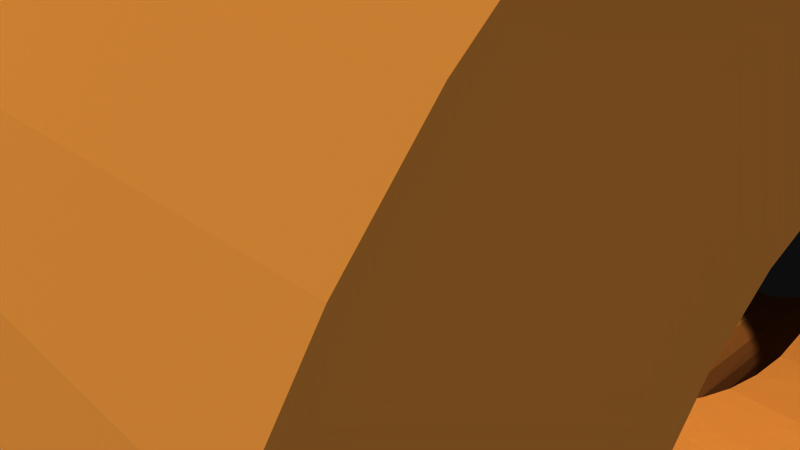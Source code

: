 # Source: 12111.blend  (saved by Blender 2.72.0; exported with 4.5.12 LTS)
import bpy
from mathutils import Matrix  # noqa: F401  (used for matrix-valued properties, if any)

bpy.ops.wm.read_factory_settings(use_empty=True)
scene = bpy.context.scene
scene.name = 'Scene'

# ---- collections
col_collection_1 = bpy.data.collections.new('Collection 1'); scene.collection.children.link(col_collection_1)

# ---- materials (node trees are filled in below, after node groups)
mat_material = bpy.data.materials.new('Material')
mat_material.alpha_threshold = 0.0
mat_material.use_transparent_shadow = False
mat_material.diffuse_color = (0.8745, 0.5529, 0.2196, 1.0)
mat_material.specular_color = (1.0, 0.7176, 0.1882)
mat_material.roughness = 0.5

# ---- material node trees

# ---- world
world_world = bpy.data.worlds.new('World'); scene.world = world_world
world_world.color = (0.05088, 0.05088, 0.05088)
world_world.use_sun_shadow = False
world_world.sun_shadow_jitter_overblur = 0.0
world_world.cycles.sampling_method = 'MANUAL'
world_world.cycles.sample_map_resolution = 256

# ---- cameras
cam_camera = bpy.data.cameras.new('Camera')
cam_camera.clip_end = 100.0
cam_camera.lens = 35.0
cam_camera.sensor_width = 32.0
cam_camera.sensor_height = 18.0
cam_camera.ortho_scale = 7.314
cam_camera.dof.focus_distance = 0.0
cam_camera.dof.aperture_fstop = 128.0

# ---- meshes
me_model = bpy.data.meshes.new('Model')
me_model.from_pydata([(2.375, 6.016, 2.019), (2.375, 2.219, 2.019), (2.153, 2.23, 2.007), (1.946, 6.032, 1.973), (1.936, 2.262, 1.971), (1.538, 6.074, 1.838), (1.583, 2.356, 1.857), (1.169, 6.136, 1.62), (1.264, 2.481, 1.686), (0.8561, 6.205, 1.331), (0.9845, 2.618, 1.464), (0.6104, 6.27, 0.982), (0.7473, 2.752, 1.195), (0.4425, 6.319, 0.5862), (0.5584, 2.867, 0.8819), (0.3623, 6.344, 0.1632), (0.427, 2.952, 0.5321), (0.3618, 2.996, 0.1581), (0.3735, 6.341, -0.2681), (0.3682, 2.992, -0.2248), (0.4762, 6.309, -0.6873), (0.4456, 2.94, -0.5959), (0.664, 6.255, -1.072), (0.587, 2.849, -0.9386), (0.9275, 6.188, -1.408), (0.7829, 2.731, -1.242), (1.256, 6.119, -1.681), (1.028, 2.596, -1.504), (1.635, 6.062, -1.879), (1.314, 2.459, -1.718), (1.998, 6.028, -1.984), (1.638, 2.338, -1.88), (1.997, 2.251, -1.984), (2.375, 6.016, -2.019), (2.375, 2.219, -2.019), (5.55, 3.674e-16, -3.0), (-5.55, 3.674e-16, -3.0), (-5.55, -0.7765, -2.898), (5.55, -0.7765, -2.898), (5.55, -1.5, -2.598), (-5.55, -1.5, -2.598), (5.55, -2.121, -2.121), (-5.55, -2.121, -2.121), (5.55, -2.598, -1.5), (-5.55, -2.598, -1.5), (5.55, -2.898, -0.7765), (-5.55, -2.898, -0.7765), (5.55, -3.0, -5.511e-16), (-5.55, -3.0, -5.511e-16), (5.55, -2.898, 0.7765), (-5.55, -2.898, 0.7765), (5.55, -2.598, 1.5), (-5.55, -2.598, 1.5), (5.55, -2.121, 2.121), (-5.55, -2.121, 2.121), (5.55, -1.5, 2.598), (-5.55, -1.5, 2.598), (5.55, -0.7765, 2.898), (5.55, 0.0, 3.0), (-5.55, -0.7765, 2.898), (-5.55, 0.0, 3.0), (-0.8001, 4.487, -4.487), (-0.8001, 5.035, -3.863), (5.55, 5.035, -3.863), (5.55, 4.487, -4.487), (-0.8001, 6.13, 1.643), (-0.8001, 3.863, -5.035), (4.311, 6.32, -0.5733), (5.55, 6.346, -1.798e-15), (5.55, 6.292, -0.8283), (4.389, 6.344, -0.1468), (-0.8001, 0.0, 6.346), (5.55, 0.0, 6.346), (5.55, 0.8283, 6.292), (5.55, 3.863, -5.035), (-0.8001, 3.173, -5.496), (-0.8001, 0.8283, 6.292), (5.55, 1.643, 6.13), (5.55, 3.173, -5.496), (-0.8001, 6.292, 0.8283), (4.145, 6.271, -0.9709), (-0.8001, 2.429, -5.863), (-0.8001, 1.643, 6.13), (5.55, 2.429, 5.863), (5.55, 2.429, -5.863), (5.55, 6.13, -1.643), (-0.8001, 1.643, -6.13), (5.55, 1.643, -6.13), (-0.8001, 2.429, 5.863), (5.55, 3.173, 5.496), (-0.8001, 0.8283, -6.292), (5.55, 0.8283, -6.292), (3.9, 6.207, -1.324), (-0.8001, 7.772e-16, -6.346), (-0.8001, 3.173, 5.496), (5.55, 7.772e-16, -6.346), (5.55, 3.863, 5.035), (-0.8001, 6.346, -1.166e-15), (-0.8001, 3.863, 5.035), (5.55, 4.487, 4.487), (3.586, 6.137, -1.616), (-0.8001, 4.487, 4.487), (5.55, 5.035, 3.863), (3.217, 6.075, -1.835), (5.55, 5.863, -2.429), (-0.8001, 5.035, 3.863), (5.55, 5.496, 3.173), (-0.8001, 5.496, 3.173), (2.806, 6.032, -1.973), (2.738, 6.027, 1.986), (5.55, 5.863, 2.429), (3.086, 6.058, 1.89), (-0.8001, 6.292, -0.8283), (3.471, 6.115, 1.696), (5.55, 6.13, 1.643), (3.804, 6.184, 1.427), (4.073, 6.251, 1.093), (5.55, 6.292, 0.8283), (5.55, 5.496, -3.173), (-0.8001, 6.13, -1.643), (4.267, 6.307, 0.7064), (-0.8001, 5.863, 2.429), (-0.8001, 5.863, -2.429), (-0.8001, 5.496, -3.173), (4.374, 6.34, 0.2875), (-0.8001, -0.2559, 8.529), (-0.8061, -0.3585, 8.574), (-0.8001, -0.3838, 8.524), (-0.8239, -0.334, 8.621), (-0.8001, -0.128, 8.532), (-0.8531, -0.3116, 8.662), (-0.8069, 0.0, 8.584), (-0.8267, 0.0, 8.632), (-0.8892, -0.2946, 8.693), (-0.9985, -0.1838, 8.729), (-0.9625, -0.2777, 8.723), (-0.9282, -0.2833, 8.713), (-0.9985, -0.2757, 8.727), (-0.8993, 0.0, 8.705), (-0.9985, -0.09193, 8.731), (-0.9472, 0.0, 8.724), (-5.351, -0.1838, 8.729), (-5.392, -0.2782, 8.722), (-5.351, -0.2757, 8.727), (-5.43, -0.2852, 8.71), (-5.403, 0.0, 8.724), (-5.351, -0.09193, 8.731), (-5.451, 0.0, 8.705), (-5.464, -0.2959, 8.691), (-5.494, -0.3097, 8.666), (-5.55, -0.2559, 8.529), (-5.534, -0.3429, 8.604), (-5.517, -0.3256, 8.636), (-5.545, -0.361, 8.569), (-5.549, -0.3724, 8.547), (-5.55, -0.3838, 8.524), (-5.523, 0.0, 8.632), (-5.55, -0.128, 8.532), (-5.543, 0.0, 8.584), (-0.8001, 3.454, -6.106), (-0.8001, 3.38, -6.097), (-5.55, 3.38, -6.097), (-0.8001, 3.524, -6.133), (-5.55, 3.454, -6.106), (-0.8001, 3.586, -6.176), (-5.55, 3.524, -6.133), (-5.55, 3.586, -6.176), (-5.55, -6.5, 2.887), (-0.8001, -6.5, 2.887), (-0.8001, -6.415, 2.899), (-5.55, -6.415, 2.899), (-5.55, -6.337, 2.934), (-0.8001, -6.337, 2.934), (-5.55, -6.271, 2.989), (-0.8001, -6.271, 2.989), (-5.55, -6.223, 3.06), (-0.8001, -6.223, 3.06), (-5.55, -5.113, 4.75), (-5.55, -5.194, 4.739), (-0.8001, -5.194, 4.739), (-5.55, -5.037, 4.782), (-0.8001, -5.113, 4.75), (-5.55, -4.972, 4.833), (-0.8001, -5.037, 4.782), (-0.8001, -4.972, 4.833), (-5.55, -3.33, 6.101), (-5.55, -3.38, 6.097), (-0.8001, -3.38, 6.097), (-5.55, -3.281, 6.113), (-0.8001, -3.33, 6.101), (-0.8001, -3.281, 6.113), (-5.55, -1.235, 6.828), (-0.8001, -1.235, 6.828), (-5.55, -1.199, 6.83), (-0.8001, -1.199, 6.83), (-5.55, 1.235, 6.828), (-0.8001, 1.235, 6.828), (-0.8001, 1.314, 6.839), (-5.55, 1.314, 6.839), (-5.55, 1.389, 6.869), (-0.8001, 1.389, 6.869), (-5.55, 1.453, 6.918), (-0.8001, 1.453, 6.918), (-5.55, 1.502, 6.981), (-0.8001, 1.502, 6.981), (-5.55, 3.38, 6.097), (-0.8001, 3.38, 6.097), (-0.8001, 3.454, 6.106), (-5.55, 3.454, 6.106), (-5.55, 3.524, 6.133), (-0.8001, 3.524, 6.133), (-5.55, 3.586, 6.176), (-0.8001, 3.586, 6.176), (-5.55, 5.237, 4.742), (-5.55, 5.194, 4.739), (-0.8001, 5.194, 4.739), (-5.55, 5.278, 4.751), (-0.8001, 5.237, 4.742), (-5.55, 5.319, 4.765), (-0.8001, 5.278, 4.751), (-0.8001, 5.319, 4.765), (-5.55, 6.5, 2.887), (-0.8001, 6.5, 2.887), (-5.55, 6.531, 2.889), (-0.8001, 6.531, 2.889), (-0.9985, -0.2757, -8.727), (-5.351, -0.2757, -8.727), (-0.8001, -3.524, 6.133), (-0.8001, -3.173, 5.496), (-0.8001, -3.454, 6.106), (-0.8001, 6.223, 3.06), (-0.8001, 6.125, -3.507), (-0.8001, 6.1, -3.417), (-0.8001, 3.06, 6.223), (-0.8001, 6.337, 2.934), (-0.8001, 6.415, 2.899), (-0.8001, 1.948, -7.853), (-0.8001, 2.269, -8.226), (-0.8001, 2.515, -8.154), (-0.8001, -8.226, 2.269), (-0.8001, -7.853, 1.949), (-0.8001, -8.154, 2.515), (-0.8001, 6.102, -3.324), (-0.8001, 2.926, 6.35), (-0.8001, 2.893, 6.437), (-0.8001, -6.978, -4.911), (-0.8001, -6.827, -5.118), (-0.8001, -6.193, -5.208), (-0.8001, -6.671, -5.321), (-0.8001, 6.133, -3.235), (-0.8001, 6.133, 3.235), (-0.8001, -5.321, -6.671), (-0.8001, -5.118, -6.827), (-0.8001, -5.208, -6.192), (-0.8001, -4.911, -6.978), (-0.8001, -4.28, -6.867), (-0.8001, -4.7, -7.122), (-0.8001, -7.122, -4.7), (-0.8001, -6.866, -4.28), (-0.8001, 3.281, 6.113), (-0.8001, 0.8206, -6.943), (-0.8001, 0.8979, -6.891), (-0.8001, 0.9874, -6.864), (-0.8001, 6.223, -3.06), (-0.8001, 1.182, -6.833), (-0.8001, 1.275, -6.831), (-0.8001, -5.017, -5.741), (-0.8001, -6.943, 0.8206), (-0.8001, -6.346, 1.798e-15), (-0.8001, -6.292, 0.8283), (-0.8001, -3.06, 6.223), (-0.8001, 6.981, 1.502), (-0.8001, 7.433, 1.695), (-0.8001, 2.889, 6.531), (-0.8001, -6.831, 1.275), (-0.8001, -6.833, 1.182), (-0.8001, -6.864, 0.9874), (-0.8001, -8.154, -2.515), (-0.8001, -8.075, -2.758), (-0.8001, -7.499, -3.039), (-0.8001, -6.891, 0.8979), (-0.8001, -7.988, -2.999), (-0.8001, -2.999, -7.988), (-0.8001, -2.758, -8.075), (-0.8001, -3.039, -7.498), (-0.8001, -8.075, 2.758), (-0.8001, 6.102, 3.324), (-0.8001, -3.908, -6.547), (-0.8001, 3.33, 6.101), (-0.8001, -5.74, -5.019), (-0.8001, -6.546, -3.909), (-0.8001, -5.319, -4.765), (-0.8001, -2.926, 6.35), (-0.8001, -2.983, 6.276), (-0.8001, -2.429, 5.863), (-0.8001, -6.13, 1.643), (-0.8001, -6.981, 1.502), (-0.8001, -6.909, 1.443), (-0.8001, -6.857, 1.365), (-0.8001, 6.1, 3.417), (-0.8001, 6.276, -2.983), (-0.8001, 6.35, -2.926), (-0.8001, 1.365, -6.857), (-0.8001, 1.443, -6.909), (-0.8001, 1.502, -6.981), (-0.8001, 6.437, -2.893), (-0.8001, 6.125, 3.507), (-0.8001, 3.039, -7.499), (-0.8001, 1.695, -7.433), (-0.8001, 2.758, -8.075), (-0.8001, 2.999, -7.988), (-0.8001, -2.893, 6.437), (-0.8001, -7.988, 2.999), (-0.8001, -7.498, 3.039), (-0.8001, 6.531, -2.889), (-0.8001, -7.435, 1.694), (-0.8001, -7.01, 2.998), (-0.8001, 6.176, 3.586), (-0.8001, 3.0, -7.01), (-0.8001, -2.889, 6.531), (-0.8001, 2.889, -6.531), (-0.8001, -6.531, 2.889), (-0.8001, -1.949, -7.853), (-0.8001, -2.998, -7.01), (-0.8001, -2.515, -8.154), (-0.8001, -1.643, 6.13), (-0.8001, -2.269, -8.226), (-0.8001, 4.972, 4.833), (-0.8001, 4.833, 4.972), (-0.8001, -7.853, -1.948), (-0.8001, -8.226, -2.269), (-0.8001, -3.586, -6.176), (-0.8001, 5.037, 4.782), (-0.8001, -4.765, -5.319), (-0.8001, 7.498, -3.039), (-0.8001, 7.988, -2.999), (-0.8001, 8.075, -2.758), (-0.8001, -5.863, 2.429), (-0.8001, 4.777, 5.047), (-0.8001, -6.176, -3.586), (-0.8001, -2.999, 7.988), (-0.8001, -3.039, 7.499), (-0.8001, -2.758, 8.075), (-0.8001, 2.893, -6.437), (-0.8001, 5.113, 4.75), (-0.8001, 2.926, -6.35), (-0.8001, 4.745, 5.135), (-0.8001, 2.983, -6.276), (-0.8001, 3.06, -6.223), (-0.8001, 6.981, -1.502), (-0.8001, 4.741, 5.228), (-0.8001, 7.01, -2.998), (-0.8001, 6.909, -1.443), (-0.8001, -1.502, 6.981), (-0.8001, -1.453, 6.918), (-0.8001, 1.694, 7.435), (-0.8001, 2.998, 7.01), (-0.8001, 1.949, 7.853), (-0.8001, -1.389, 6.869), (-0.8001, 7.01, 3.0), (-0.8001, 6.857, -1.365), (-0.8001, -1.314, 6.839), (-0.8001, 6.831, -1.275), (-0.8001, 4.765, 5.319), (-0.8001, -0.8283, 6.292), (-0.8001, 6.546, 3.909), (-0.8001, -2.515, 8.154), (-0.8001, 6.833, -1.182), (-0.8001, 3.039, 7.498), (-0.8001, 7.499, 3.039), (-0.8001, 7.853, 1.948), (-0.8001, -3.0, 7.01), (-0.8001, -1.695, 7.433), (-0.8001, 8.154, 2.515), (-0.8001, 8.226, 2.269), (-0.8001, 2.269, 8.226), (-0.8001, 2.515, 8.154), (-0.8001, 7.435, -1.694), (-0.8001, 3.908, 6.547), (-0.8001, 5.017, 5.741), (-0.8001, 5.74, 5.019), (-0.8001, 6.864, -0.9874), (-0.8001, 8.075, 2.758), (-0.8001, 2.758, 8.075), (-0.8001, -7.433, -1.695), (-0.8001, -0.9874, 6.864), (-0.8001, -7.01, -3.0), (-0.8001, -6.531, -2.889), (-0.8001, -1.948, 7.853), (-0.8001, 2.999, 7.988), (-0.8001, -1.694, -7.435), (-0.8001, 7.853, -1.949), (-0.8001, 7.988, 2.999), (-0.8001, 8.154, -2.515), (-0.8001, 8.226, -2.269), (-0.8001, -5.047, -4.777), (-0.8001, -4.972, -4.833), (-0.8001, -4.487, -4.487), (-0.8001, -2.269, 8.226), (-0.8001, -4.833, -4.972), (-0.8001, 4.28, 6.867), (-0.8001, -4.777, -5.047), (-0.8001, 5.208, 6.192), (-0.8001, 6.891, -0.8979), (-0.8001, 6.866, 4.28), (-0.8001, 6.193, 5.208), (-0.8001, -0.8979, 6.891), (-0.8001, 6.943, -0.8206), (-0.8001, -3.863, -5.035), (-0.8001, 7.122, 4.7), (-0.8001, 6.978, 4.911), (-0.8001, -4.745, -5.135), (-0.8001, -4.741, -5.228), (-0.8001, -3.507, -6.125), (-0.8001, -0.8206, 6.943), (-0.8001, 4.7, 7.122), (-0.8001, 4.911, 6.978), (-0.8001, -5.496, 3.173), (-0.8001, -6.125, 3.507), (-0.8001, -6.1, 3.417), (-0.8001, -6.102, 3.324), (-0.8001, -6.133, 3.235), (-0.8001, 6.827, 5.118), (-0.8001, 5.118, 6.827), (-0.8001, -6.125, -3.507), (-0.8001, -5.035, -3.863), (-0.8001, -5.228, -4.741), (-0.8001, 3.281, -6.113), (-0.8001, -5.135, -4.745), (-0.8001, 3.33, -6.101), (-0.8001, 5.321, 6.671), (-0.8001, 6.671, 5.321), (-0.8001, -3.417, -6.1), (-0.8001, -3.173, -5.496), (-0.8001, -3.324, -6.102), (-0.8001, 4.28, -6.866), (-0.8001, 4.7, -7.122), (-0.8001, 4.911, -6.978), (-0.8001, -3.235, -6.133), (-0.8001, 7.017, -0.7626), (-0.8001, -3.06, -6.223), (-0.8001, -7.122, 4.7), (-0.8001, -6.867, 4.28), (-0.8001, -6.978, 4.911), (-0.8001, -6.133, -3.235), (-0.8001, -5.496, -3.173), (-0.8001, -0.7626, 7.017), (-0.8001, -6.102, -3.324), (-0.8001, -6.1, -3.417), (-0.8001, 7.104, -0.729), (-0.8001, -6.827, 5.118), (-0.8001, -6.223, -3.06), (-0.8001, -0.729, 7.104), (-0.8001, -8.532, -0.128), (-0.8001, -8.524, -0.3838), (-0.8001, -8.071, -0.5734), (-0.8001, -6.176, 3.586), (-0.8001, -5.035, 3.863), (-0.8001, -0.3838, -8.524), (-0.8001, -0.5736, -8.071), (-0.8001, -1.502, -6.981), (-0.8001, -2.889, -6.531), (-0.8001, 3.909, -6.546), (-0.8001, 5.208, -6.193), (-0.8001, 5.118, -6.827), (-0.8001, -6.981, -1.502), (-0.8001, 5.321, -6.671), (-0.8001, -6.192, 5.208), (-0.8001, -6.671, 5.321), (-0.8001, -8.532, 0.128), (-0.8001, -6.547, 3.908), (-0.8001, -5.741, 5.017), (-0.8001, 6.943, 0.8206), (-0.8001, 5.019, -5.74), (-0.8001, 0.8206, 6.943), (-0.8001, 4.765, -5.319), (-0.8001, -5.863, -2.429), (-0.8001, -5.319, 4.765), (-0.8001, -6.437, -2.893), (-0.8001, -6.35, -2.926), (-0.8001, -6.276, -2.983), (-0.8001, 7.017, 0.7626), (-0.8001, -5.278, 4.751), (-0.8001, -2.983, -6.276), (-0.8001, -2.429, -5.863), (-0.8001, -2.926, -6.35), (-0.8001, -2.893, -6.437), (-0.8001, -5.237, 4.742), (-0.8001, 0.7626, 7.017), (-0.8001, 4.741, -5.228), (-0.8001, 6.891, 0.8979), (-0.8001, 0.8979, 6.891), (-0.8001, 7.104, 0.729), (-0.8001, 4.745, -5.135), (-0.8001, 7.593, -0.6848), (-0.8001, 0.729, 7.104), (-0.8001, 6.864, 0.9874), (-0.8001, 0.9874, 6.864), (-0.8001, 4.777, -5.047), (-0.8001, 6.833, 1.182), (-0.8001, 1.199, 6.83), (-0.8001, -4.487, 4.487), (-0.8001, 4.833, -4.972), (-0.8001, 6.831, 1.275), (-0.8001, 4.972, -4.833), (-0.8001, -4.833, 4.972), (-0.8001, -6.13, -1.643), (-0.8001, 6.857, 1.365), (-0.8001, 5.047, -4.777), (-0.8001, -6.831, -1.275), (-0.8001, -6.857, -1.365), (-0.8001, -4.777, 5.047), (-0.8001, -6.909, -1.443), (-0.8001, -1.643, -6.13), (-0.8001, -1.443, -6.909), (-0.8001, -1.365, -6.857), (-0.8001, -1.275, -6.831), (-0.8001, -0.5734, 8.071), (-0.8001, 0.6848, 7.593), (-0.8001, -0.6864, 7.594), (-0.8001, 0.5734, -8.071), (-0.8001, 7.594, 0.6864), (-0.8001, -0.6848, -7.593), (-0.8001, 0.3838, -8.524), (-0.8001, -8.071, 0.5736), (-0.8001, -8.524, 0.3838), (-0.8001, 6.909, 1.443), (-0.8001, -6.292, -0.8283), (-0.8001, -6.943, -0.8206), (-0.8001, -6.891, -0.8979), (-0.8001, -6.864, -0.9874), (-0.8001, -6.833, -1.182), (-0.8001, 8.071, -0.5736), (-0.8001, 8.524, -0.3838), (-0.8001, 8.532, -0.128), (-0.8001, -1.182, -6.833), (-0.8001, -0.8283, -6.292), (-0.8001, -0.9874, -6.864), (-0.8001, -0.8979, -6.891), (-0.8001, -0.8206, -6.943), (-0.8001, -7.593, 0.6848), (-0.8001, -7.594, -0.6864), (-0.8001, -7.104, -0.729), (-0.8001, 0.6864, -7.594), (-0.8001, 0.729, -7.104), (-0.8001, -0.729, -7.104), (-0.8001, -7.104, 0.729), (-0.8001, 0.5736, 8.071), (-0.8001, -4.765, 5.319), (-0.8001, -4.741, 5.228), (-0.8001, -3.863, 5.035), (-0.8001, -4.745, 5.135), (-0.8001, 8.071, 0.5734), (-0.8001, 8.532, 0.128), (-0.8001, 5.135, -4.745), (-0.8001, 5.228, -4.741), (-0.8001, 5.319, -4.765), (-0.8001, -7.017, -0.7626), (-0.8001, 0.128, 8.532), (-0.8001, -0.7626, -7.017), (-0.8001, 0.7626, -7.017), (-0.8001, -7.017, 0.7626), (-0.8001, 0.2559, 8.529), (-0.8001, 6.192, -5.208), (-0.8001, 6.671, -5.321), (-0.8001, 6.827, -5.118), (-0.8001, -5.321, 6.671), (-0.8001, -5.208, 6.193), (-0.8001, -5.118, 6.827), (-0.8001, -4.911, 6.978), (-0.8001, 0.3838, 8.524), (-0.8001, 8.524, 0.3838), (-0.8001, 5.741, -5.017), (-0.8001, 6.867, -4.28), (-0.8001, 6.978, -4.911), (-0.8001, 7.122, -4.7), (-0.8001, -4.7, 7.122), (-0.8001, -4.28, 6.866), (-0.8001, 6.176, -3.586), (-0.8001, 6.271, 2.989), (-0.8001, -3.586, 6.176), (-0.8001, 2.983, 6.276), (-0.8001, -5.019, 5.74), (-0.8001, -3.909, 6.546), (-0.8001, 6.547, -3.908), (-5.55, 6.133, -3.235), (-5.55, 6.223, -3.06), (-5.55, 4.833, -4.972), (-5.55, 4.972, -4.833), (-5.55, 6.833, -1.182), (-5.55, 6.864, -0.9874), (-5.55, 6.864, 0.9874), (-5.55, 6.833, 1.182), (-5.55, 6.223, 3.06), (-5.55, 6.133, 3.235), (-5.55, 4.972, 4.833), (-5.55, 4.833, 4.972), (-5.55, 3.235, 6.133), (-5.55, 3.06, 6.223), (-5.55, 0.9874, 6.864), (-5.55, -0.9874, 6.864), (-5.55, -3.06, 6.223), (-5.55, -4.833, 4.972), (-5.55, -6.133, 3.235), (-5.55, -6.833, 1.182), (-5.55, -6.864, 0.9874), (-5.55, -6.864, -0.9874), (-5.55, -6.833, -1.182), (-5.55, -6.223, -3.06), (-5.55, -6.133, -3.235), (-5.55, -4.972, -4.833), (-5.55, -4.833, -4.972), (-5.55, -3.235, -6.133), (-5.55, -3.06, -6.223), (-5.55, -1.182, -6.833), (-5.55, -0.9874, -6.864), (-5.55, 0.9874, -6.864), (-5.55, 1.182, -6.833), (-5.55, 3.06, -6.223), (-5.55, 3.235, -6.133), (-5.55, 0.3838, 8.524), (-5.55, 0.5736, 8.071), (-5.55, 0.2559, 8.529), (-5.55, -3.909, 6.546), (-5.55, -5.208, 6.193), (-5.55, -4.28, 6.866), (-5.55, 8.524, 0.3838), (-5.55, 8.532, 0.128), (-5.55, 8.071, 0.5734), (-5.55, -3.586, 6.176), (-5.55, -4.765, 5.319), (-5.55, -5.019, 5.74), (-5.55, 6.547, -3.908), (-5.55, 5.741, -5.017), (-5.55, 6.176, -3.586), (-5.55, 6.867, -4.28), (-5.55, -3.454, 6.106), (-5.55, -4.741, 5.228), (-5.55, -3.524, 6.133), (-5.55, -4.745, 5.135), (-5.55, -4.777, -5.047), (-5.55, 6.1, -3.417), (-5.55, 6.125, -3.507), (-5.55, 5.228, -4.741), (-5.55, -5.047, -4.777), (-5.55, 2.983, 6.276), (-5.55, 0.7765, 2.898), (-5.55, 5.135, -4.745), (-5.55, -4.777, 5.047), (-5.55, 6.271, 2.989), (-5.55, 6.831, 1.275), (-5.55, 2.898, 0.7765), (-5.55, 6.337, 2.934), (-5.55, 6.857, 1.365), (-5.55, -6.193, -5.208), (-5.55, -6.671, -5.321), (-5.55, -6.827, -5.118), (-5.55, -6.978, -4.911), (-5.55, 2.926, 6.35), (-5.55, -5.208, -6.192), (-5.55, -5.118, -6.827), (-5.55, -5.321, -6.671), (-5.55, 6.102, -3.324), (-5.55, -3.324, -6.102), (-5.55, -4.28, -6.867), (-5.55, -4.7, -7.122), (-5.55, -4.911, -6.978), (-5.55, 5.047, -4.777), (-5.55, 2.598, 1.5), (-5.55, 2.598, -1.5), (-5.55, -6.866, -4.28), (-5.55, 1.5, 2.598), (-5.55, -7.122, -4.7), (-5.55, -6.102, -3.324), (-5.55, 6.415, 2.899), (-5.55, 6.909, 1.443), (-5.55, -7.01, 2.998), (-5.55, -6.981, 1.502), (-5.55, -7.435, 1.694), (-5.55, -7.853, 1.949), (-5.55, -7.498, 3.039), (-5.55, 2.893, 6.437), (-5.55, -5.017, -5.741), (-5.55, 3.0, -7.01), (-5.55, 3.039, -7.499), (-5.55, 1.695, -7.433), (-5.55, -1.275, -6.831), (-5.55, -2.983, -6.276), (-5.55, -7.499, -3.039), (-5.55, -7.988, -2.999), (-5.55, -8.075, -2.758), (-5.55, -8.154, -2.515), (-5.55, -3.039, -7.498), (-5.55, -2.758, -8.075), (-5.55, -2.999, -7.988), (-5.55, 2.898, -0.7765), (-5.55, 6.981, 1.502), (-5.55, -3.908, -6.547), (-5.55, -6.276, -2.983), (-5.55, -6.831, -1.275), (-5.55, -6.546, -3.909), (-5.55, -5.74, -5.019), (-5.55, 3.281, 6.113), (-5.55, 6.276, -2.983), (-5.55, 2.889, -6.531), (-5.55, 1.502, -6.981), (-5.55, -5.319, -4.765), (-5.55, -2.983, 6.276), (-5.55, -6.531, 2.889), (-5.55, 7.433, 1.695), (-5.55, 2.889, 6.531), (-5.55, -6.909, 1.443), (-5.55, 6.102, 3.324), (-5.55, 2.893, -6.437), (-5.55, 1.443, -6.909), (-5.55, 3.33, 6.101), (-5.55, -6.857, 1.365), (-5.55, 2.926, -6.35), (-5.55, 1.365, -6.857), (-5.55, -6.831, 1.275), (-5.55, 2.983, -6.276), (-5.55, 1.275, -6.831), (-5.55, -1.949, -7.853), (-5.55, -2.269, -8.226), (-5.55, -2.515, -8.154), (-5.55, -2.998, -7.01), (-5.55, -7.853, -1.948), (-5.55, -8.226, -2.269), (-5.55, -3.586, -6.176), (-5.55, -4.765, -5.319), (-5.55, -6.176, -3.586), (-5.55, -5.228, -4.741), (-5.55, -3.507, -6.125), (-5.55, -6.891, -0.8979), (-5.55, -4.741, -5.228), (-5.55, -6.891, 0.8979), (-5.55, -6.125, -3.507), (-5.55, -5.135, -4.745), (-5.55, -6.1, -3.417), (-5.55, 0.8979, -6.891), (-5.55, -0.8979, -6.891), (-5.55, 2.121, 2.121), (-5.55, 8.075, -2.758), (-5.55, 7.988, -2.999), (-5.55, 7.498, -3.039), (-5.55, -3.417, -6.1), (-5.55, -4.745, -5.135), (-5.55, 5.037, 4.782), (-5.55, -2.758, 8.075), (-5.55, -3.039, 7.499), (-5.55, -2.999, 7.988), (-5.55, 4.777, 5.047), (-5.55, -1.453, 6.918), (-5.55, -2.893, 6.437), (-5.55, -2.889, 6.531), (-5.55, 5.113, 4.75), (-5.55, 6.909, -1.443), (-5.55, 6.531, -2.889), (-5.55, 6.437, -2.893), (-5.55, 6.1, 3.417), (-5.55, 4.745, 5.135), (-5.55, 6.981, -1.502), (-5.55, 7.01, -2.998), (-5.55, -1.502, 6.981), (-5.55, 6.125, 3.507), (-5.55, 4.741, 5.228), (-5.55, -1.389, 6.869), (-5.55, -2.926, 6.35), (-5.55, 6.857, -1.365), (-5.55, 6.35, -2.926), (-5.55, 2.998, 7.01), (-5.55, -1.314, 6.839), (-5.55, 1.694, 7.435), (-5.55, 1.949, 7.853), (-5.55, 7.01, 3.0), (-5.55, 6.831, -1.275), (-5.55, 6.176, 3.586), (-5.55, 4.765, 5.319), (-5.55, -7.433, -1.695), (-5.55, 6.546, 3.909), (-5.55, -6.531, -2.889), (-5.55, -7.01, -3.0), (-5.55, -1.694, -7.435), (-5.55, -2.515, 8.154), (-5.55, 3.039, 7.498), (-5.55, 7.499, 3.039), (-5.55, 7.853, 1.948), (-5.55, 8.154, 2.515), (-5.55, 8.226, 2.269), (-5.55, -8.071, -0.5734), (-5.55, -8.524, -0.3838), (-5.55, -8.532, -0.128), (-5.55, 2.515, 8.154), (-5.55, 2.269, 8.226), (-5.55, -0.5736, -8.071), (-5.55, -0.3838, -8.524), (-5.55, 5.017, 5.741), (-5.55, 3.908, 6.547), (-5.55, -1.502, -6.981), (-5.55, -2.889, -6.531), (-5.55, 0.7765, -2.898), (-5.55, -1.695, 7.433), (-5.55, 5.74, 5.019), (-5.55, -3.0, 7.01), (-5.55, 8.075, 2.758), (-5.55, -6.981, -1.502), (-5.55, 7.435, -1.694), (-5.55, -6.437, -2.893), (-5.55, 2.758, 8.075), (-5.55, 4.911, -6.978), (-5.55, 4.7, -7.122), (-5.55, 4.28, -6.866), (-5.55, 2.999, 7.988), (-5.55, -6.978, 4.911), (-5.55, -6.867, 4.28), (-5.55, -7.122, 4.7), (-5.55, 7.988, 2.999), (-5.55, -8.532, 0.128), (-5.55, -1.443, -6.909), (-5.55, -2.893, -6.437), (-5.55, -6.827, 5.118), (-5.55, 4.28, 6.867), (-5.55, 3.0, 8.498e-16), (-5.55, -6.909, -1.443), (-5.55, -6.35, -2.926), (-5.55, 5.208, 6.192), (-5.55, 6.193, 5.208), (-5.55, -1.948, 7.853), (-5.55, 6.866, 4.28), (-5.55, 7.853, -1.949), (-5.55, -1.365, -6.857), (-5.55, -6.102, 3.324), (-5.55, 8.154, -2.515), (-5.55, -2.926, -6.35), (-5.55, 8.226, -2.269), (-5.55, 1.5, -2.598), (-5.55, 6.978, 4.911), (-5.55, -6.857, -1.365), (-5.55, -2.269, 8.226), (-5.55, 7.122, 4.7), (-5.55, 4.911, 6.978), (-5.55, 4.7, 7.122), (-5.55, 3.33, -6.101), (-5.55, 3.281, -6.113), (-5.55, 6.827, 5.118), (-5.55, 6.891, -0.8979), (-5.55, 5.208, -6.193), (-5.55, 5.118, 6.827), (-5.55, 5.321, -6.671), (-5.55, 5.118, -6.827), (-5.55, 3.909, -6.546), (-5.55, -0.8979, 6.891), (-5.55, 5.321, 6.671), (-5.55, -6.192, 5.208), (-5.55, 6.671, 5.321), (-5.55, -6.671, 5.321), (-5.55, -5.741, 5.017), (-5.55, -6.176, 3.586), (-5.55, -6.547, 3.908), (-5.55, 5.019, -5.74), (-5.55, 4.765, -5.319), (-5.55, -5.319, 4.765), (-5.55, -5.278, 4.751), (-5.55, -6.125, 3.507), (-5.55, -5.237, 4.742), (-5.55, 4.741, -5.228), (-5.55, -6.1, 3.417), (-5.55, 4.745, -5.135), (-5.55, 4.777, -5.047), (-5.55, 0.5734, -8.071), (-5.55, 0.3838, -8.524), (-5.55, -0.6848, -7.593), (-5.55, -8.071, 0.5736), (-5.55, -8.524, 0.3838), (-5.55, 6.943, 0.8206), (-5.55, 7.017, -0.7626), (-5.55, 6.943, -0.8206), (-5.55, -7.593, 0.6848), (-5.55, -7.104, -0.729), (-5.55, -7.594, -0.6864), (-5.55, 0.8206, 6.943), (-5.55, -0.8206, 6.943), (-5.55, 0.6864, -7.594), (-5.55, 7.017, 0.7626), (-5.55, 0.729, -7.104), (-5.55, -0.729, -7.104), (-5.55, 7.104, -0.729), (-5.55, 0.7626, 7.017), (-5.55, -0.7626, 7.017), (-5.55, 2.121, -2.121), (-5.55, -7.104, 0.729), (-5.55, -7.017, -0.7626), (-5.55, 6.891, 0.8979), (-5.55, 0.7626, -7.017), (-5.55, -0.7626, -7.017), (-5.55, 0.8979, 6.891), (-5.55, -7.017, 0.7626), (-5.55, -6.943, -0.8206), (-5.55, 7.104, 0.729), (-5.55, 7.593, -0.6848), (-5.55, 0.729, 7.104), (-5.55, -0.729, 7.104), (-5.55, 0.8206, -6.943), (-5.55, -0.8206, -6.943), (-5.55, -6.943, 0.8206), (-5.55, 1.199, 6.83), (-5.55, 2.515, -8.154), (-5.55, 2.269, -8.226), (-5.55, 1.948, -7.853), (-5.55, 6.827, -5.118), (-5.55, 6.671, -5.321), (-5.55, 6.192, -5.208), (-5.55, -8.154, 2.515), (-5.55, -8.226, 2.269), (-5.55, -0.5734, 8.071), (-5.55, -5.118, 6.827), (-5.55, -5.321, 6.671), (-5.55, 0.6848, 7.593), (-5.55, -0.6864, 7.594), (-5.55, 7.594, 0.6864), (-5.55, -4.911, 6.978), (-5.55, 8.532, -0.128), (-5.55, 8.524, -0.3838), (-5.55, 8.071, -0.5736), (-5.55, 7.122, -4.7), (-5.55, 6.978, -4.911), (-5.55, -8.075, 2.758), (-5.55, -4.7, 7.122), (-5.55, 5.319, -4.765), (-5.55, 2.999, -7.988), (-5.55, 2.758, -8.075), (-5.55, -7.988, 2.999), (-5.55, 0.128, 8.532), (-0.8061, 5.33, -6.726), (-0.8239, 5.337, -6.778), (-0.9985, 5.353, -6.898), (-0.8531, 5.344, -6.825), (-0.8892, 5.348, -6.86), (-0.9282, 5.351, -6.883), (-0.9625, 5.352, -6.894), (-5.351, 5.353, -6.898), (-5.392, 5.352, -6.893), (-5.43, 5.35, -6.879), (-5.464, 5.348, -6.857), (-5.494, 5.344, -6.829), (-5.517, 5.34, -6.796), (-5.534, 5.335, -6.759), (-5.545, 5.329, -6.72), (-5.549, 5.325, -6.696), (-0.9985, 4.906, -7.222), (-0.958, 4.902, -7.22), (-0.92, 4.889, -7.214), (-0.8857, 4.869, -7.205), (-0.8564, 4.843, -7.193), (-0.8331, 4.813, -7.178), (-0.8159, 4.78, -7.162), (-0.805, 4.745, -7.145), (-0.8013, 4.722, -7.133), (-5.351, 4.906, -7.222), (-5.544, 4.75, -7.147), (-5.526, 4.797, -7.171), (-5.388, 4.903, -7.221), (-5.422, 4.892, -7.216), (-5.461, 4.871, -7.206), (-5.497, 4.839, -7.191), (-0.9985, 5.206, -7.009), (-5.351, 5.206, -7.009), (-0.9985, 5.057, -7.117), (-5.351, 5.057, -7.117), (-5.351, 2.959, -8.215), (-5.392, 2.96, -8.21), (-5.43, 2.963, -8.196), (-5.464, 2.967, -8.174), (-5.494, 2.972, -8.146), (-5.517, 2.978, -8.113), (-5.534, 2.985, -8.077), (-5.545, 2.991, -8.038), (-5.549, 2.995, -8.013), (-0.9985, 2.959, -8.215), (-0.8061, 2.99, -8.044), (-0.8239, 2.982, -8.095), (-0.9625, 2.96, -8.211), (-0.9282, 2.962, -8.199), (-0.8892, 2.967, -8.177), (-0.8531, 2.973, -8.142), (-0.9985, 2.435, -8.385), (-5.351, 2.435, -8.385), (-5.351, 2.611, -8.332), (-0.9985, 2.611, -8.332), (-5.351, 2.785, -8.275), (-0.9985, 2.785, -8.275), (-5.544, 2.309, -8.265), (-5.526, 2.346, -8.302), (-5.497, 2.38, -8.335), (-5.461, 2.406, -8.359), (-5.422, 2.423, -8.375), (-5.388, 2.432, -8.382), (-0.958, 2.431, -8.382), (-0.92, 2.42, -8.372), (-0.8857, 2.404, -8.357), (-0.8564, 2.383, -8.337), (-0.8331, 2.359, -8.314), (-0.8159, 2.333, -8.289), (-0.805, 2.305, -8.261), (-0.8013, 2.287, -8.243), (-5.351, 0.2757, -8.727), (-5.392, 0.2782, -8.722), (-5.43, 0.2852, -8.71), (-5.464, 0.2959, -8.691), (-5.494, 0.3097, -8.666), (-5.517, 0.3256, -8.636), (-5.534, 0.3429, -8.604), (-5.545, 0.361, -8.569), (-5.549, 0.3724, -8.547), (-0.9985, 0.2757, -8.727), (-0.8061, 0.3585, -8.574), (-0.8239, 0.334, -8.621), (-0.9625, 0.2777, -8.723), (-0.9282, 0.2833, -8.713), (-0.8892, 0.2946, -8.693), (-0.8531, 0.3116, -8.662), (-5.544, -0.3585, -8.574), (-5.526, -0.334, -8.621), (-5.497, -0.3116, -8.662), (-5.461, -0.2946, -8.693), (-5.422, -0.2833, -8.713), (-5.388, -0.2777, -8.723), (-0.958, -0.2782, -8.722), (-0.92, -0.2852, -8.71), (-0.8857, -0.2959, -8.691), (-0.8564, -0.3097, -8.666), (-0.8331, -0.3256, -8.636), (-0.8159, -0.3429, -8.604), (-0.805, -0.361, -8.569), (-0.8013, -0.3724, -8.547), (-5.351, -2.435, -8.385), (-5.392, -2.431, -8.382), (-5.43, -2.42, -8.372), (-5.464, -2.404, -8.357), (-5.494, -2.383, -8.337), (-5.517, -2.359, -8.314), (-5.534, -2.333, -8.289), (-5.545, -2.305, -8.261), (-5.549, -2.287, -8.243), (-0.9985, -2.435, -8.385), (-0.8061, -2.309, -8.265), (-0.8239, -2.346, -8.302), (-0.9625, -2.432, -8.382), (-0.9282, -2.423, -8.375), (-0.8892, -2.406, -8.359), (-0.8531, -2.38, -8.335), (-0.9985, -2.959, -8.215), (-5.351, -2.959, -8.215), (-5.351, -2.785, -8.275), (-0.9985, -2.785, -8.275), (-5.351, -2.611, -8.332), (-0.9985, -2.611, -8.332), (-5.544, -2.99, -8.044), (-5.526, -2.982, -8.095), (-5.497, -2.973, -8.142), (-5.461, -2.967, -8.177), (-5.422, -2.962, -8.199), (-5.388, -2.96, -8.211), (-0.958, -2.96, -8.21), (-0.92, -2.963, -8.196), (-0.8857, -2.967, -8.174), (-0.8564, -2.972, -8.146), (-0.8331, -2.978, -8.113), (-0.8159, -2.985, -8.077), (-0.805, -2.991, -8.038), (-0.8013, -2.995, -8.013), (-5.351, -4.906, -7.222), (-5.392, -4.902, -7.22), (-5.43, -4.889, -7.214), (-5.464, -4.869, -7.205), (-5.494, -4.843, -7.193), (-5.517, -4.813, -7.178), (-5.534, -4.78, -7.162), (-5.545, -4.745, -7.145), (-5.549, -4.722, -7.133), (-0.9985, -4.906, -7.222), (-0.8061, -4.75, -7.147), (-0.8239, -4.797, -7.171), (-0.9625, -4.903, -7.221), (-0.9282, -4.892, -7.216), (-0.8892, -4.871, -7.206), (-0.8531, -4.839, -7.191), (-0.9985, -5.206, -7.009), (-0.9985, -5.353, -6.898), (-5.351, -5.353, -6.898), (-5.351, -5.206, -7.009), (-5.351, -5.057, -7.117), (-0.9985, -5.057, -7.117), (-5.544, -5.33, -6.726), (-5.526, -5.337, -6.778), (-5.497, -5.344, -6.825), (-5.461, -5.348, -6.86), (-5.422, -5.351, -6.883), (-5.388, -5.352, -6.894), (-0.958, -5.352, -6.893), (-0.92, -5.35, -6.879), (-0.8857, -5.348, -6.857), (-0.8564, -5.344, -6.829), (-0.8331, -5.34, -6.796), (-0.8159, -5.335, -6.759), (-0.805, -5.329, -6.72), (-0.8013, -5.325, -6.696), (-5.351, -6.898, -5.353), (-5.392, -6.893, -5.352), (-5.43, -6.879, -5.35), (-5.464, -6.857, -5.348), (-5.494, -6.829, -5.344), (-5.517, -6.796, -5.34), (-5.534, -6.759, -5.335), (-5.545, -6.72, -5.329), (-5.549, -6.696, -5.325), (-0.9985, -6.898, -5.353), (-0.8061, -6.726, -5.33), (-0.8239, -6.778, -5.337), (-0.9625, -6.894, -5.352), (-0.9282, -6.883, -5.351), (-0.8892, -6.86, -5.348), (-0.8531, -6.825, -5.344), (-0.9985, -7.222, -4.906), (-5.351, -7.222, -4.906), (-5.351, -7.117, -5.057), (-0.9985, -7.117, -5.057), (-5.351, -7.009, -5.206), (-0.9985, -7.009, -5.206), (-5.544, -7.147, -4.75), (-5.526, -7.171, -4.797), (-5.497, -7.191, -4.839), (-5.461, -7.206, -4.871), (-5.422, -7.216, -4.892), (-5.388, -7.221, -4.903), (-0.958, -7.22, -4.902), (-0.92, -7.214, -4.889), (-0.8857, -7.205, -4.869), (-0.8564, -7.193, -4.843), (-0.8331, -7.178, -4.813), (-0.8159, -7.162, -4.78), (-0.805, -7.145, -4.745), (-0.8013, -7.133, -4.722), (-5.351, -8.215, -2.959), (-5.392, -8.21, -2.96), (-5.43, -8.196, -2.963), (-5.464, -8.174, -2.967), (-5.494, -8.146, -2.972), (-5.517, -8.113, -2.978), (-5.534, -8.077, -2.985), (-5.545, -8.038, -2.991), (-5.549, -8.013, -2.995), (-0.9985, -8.215, -2.959), (-0.8061, -8.044, -2.99), (-0.8239, -8.095, -2.982), (-0.9625, -8.211, -2.96), (-0.9282, -8.199, -2.962), (-0.8892, -8.177, -2.967), (-0.8531, -8.142, -2.973), (-0.9985, -8.332, -2.611), (-0.9985, -8.385, -2.435), (-5.351, -8.385, -2.435), (-5.351, -8.332, -2.611), (-0.9985, -8.275, -2.785), (-5.351, -8.275, -2.785), (-5.544, -8.265, -2.309), (-5.526, -8.302, -2.346), (-5.497, -8.335, -2.38), (-5.461, -8.359, -2.406), (-5.422, -8.375, -2.423), (-5.388, -8.382, -2.432), (-0.958, -8.382, -2.431), (-0.92, -8.372, -2.42), (-0.8857, -8.357, -2.404), (-0.8564, -8.337, -2.383), (-0.8331, -8.314, -2.359), (-0.8159, -8.289, -2.333), (-0.805, -8.261, -2.305), (-0.8013, -8.243, -2.287), (-5.351, -8.727, -0.2757), (-5.392, -8.722, -0.2782), (-5.43, -8.71, -0.2852), (-5.464, -8.691, -0.2959), (-5.494, -8.666, -0.3097), (-5.517, -8.636, -0.3256), (-5.534, -8.604, -0.3429), (-5.545, -8.569, -0.361), (-5.549, -8.547, -0.3724), (-0.9985, -8.727, -0.2757), (-0.8061, -8.574, -0.3585), (-0.8239, -8.621, -0.334), (-0.9625, -8.723, -0.2777), (-0.9282, -8.713, -0.2833), (-0.8892, -8.693, -0.2946), (-0.8531, -8.662, -0.3116), (-0.9985, -8.727, 0.2757), (-5.351, -8.727, 0.2757), (-5.351, -8.731, 0.09193), (-0.9985, -8.731, 0.09193), (-5.351, -8.731, -0.09193), (-0.9985, -8.731, -0.09193), (-5.544, -8.574, 0.3585), (-5.526, -8.621, 0.334), (-5.497, -8.662, 0.3116), (-5.461, -8.693, 0.2946), (-5.422, -8.713, 0.2833), (-5.388, -8.723, 0.2777), (-0.958, -8.722, 0.2782), (-0.92, -8.71, 0.2852), (-0.8857, -8.691, 0.2959), (-0.8564, -8.666, 0.3097), (-0.8331, -8.636, 0.3256), (-0.8159, -8.604, 0.3429), (-0.805, -8.569, 0.361), (-0.8013, -8.547, 0.3724), (-5.351, -8.385, 2.435), (-5.392, -8.382, 2.431), (-5.43, -8.372, 2.42), (-5.464, -8.357, 2.404), (-5.494, -8.337, 2.383), (-5.517, -8.314, 2.359), (-5.534, -8.289, 2.333), (-5.545, -8.261, 2.305), (-5.549, -8.243, 2.287), (-0.9985, -8.385, 2.435), (-0.8061, -8.265, 2.309), (-0.8239, -8.302, 2.346), (-0.9625, -8.382, 2.432), (-0.9282, -8.375, 2.423), (-0.8892, -8.359, 2.406), (-0.8531, -8.335, 2.38), (-0.9985, -8.275, 2.785), (-0.9985, -8.215, 2.959), (-5.351, -8.215, 2.959), (-5.351, -8.275, 2.785), (-0.9985, -8.332, 2.611), (-5.351, -8.332, 2.611), (-5.544, -8.044, 2.99), (-5.526, -8.095, 2.982), (-5.497, -8.142, 2.973), (-5.461, -8.177, 2.967), (-5.422, -8.199, 2.962), (-5.388, -8.211, 2.96), (-0.958, -8.21, 2.96), (-0.92, -8.196, 2.963), (-0.8857, -8.174, 2.967), (-0.8564, -8.146, 2.972), (-0.8331, -8.113, 2.978), (-0.8159, -8.077, 2.985), (-0.805, -8.038, 2.991), (-0.8013, -8.013, 2.995), (-5.351, -7.222, 4.906), (-5.392, -7.22, 4.902), (-5.43, -7.214, 4.889), (-5.464, -7.205, 4.869), (-5.494, -7.193, 4.843), (-5.517, -7.178, 4.813), (-5.534, -7.162, 4.78), (-5.545, -7.145, 4.745), (-5.549, -7.133, 4.722), (-0.9985, -7.222, 4.906), (-0.8061, -7.147, 4.75), (-0.8239, -7.171, 4.797), (-0.9625, -7.221, 4.903), (-0.9282, -7.216, 4.892), (-0.8892, -7.206, 4.871), (-0.8531, -7.191, 4.839), (-0.9985, -7.009, 5.206), (-0.9985, -6.898, 5.353), (-5.351, -6.898, 5.353), (-5.351, -7.009, 5.206), (-0.9985, -7.117, 5.057), (-5.351, -7.117, 5.057), (-5.544, -6.726, 5.33), (-5.526, -6.778, 5.337), (-5.497, -6.825, 5.344), (-5.461, -6.86, 5.348), (-5.422, -6.883, 5.351), (-5.388, -6.894, 5.352), (-0.958, -6.893, 5.352), (-0.92, -6.879, 5.35), (-0.8857, -6.857, 5.348), (-0.8564, -6.829, 5.344), (-0.8331, -6.796, 5.34), (-0.8159, -6.759, 5.335), (-0.805, -6.72, 5.329), (-0.8013, -6.696, 5.325), (-5.351, -5.353, 6.898), (-5.392, -5.352, 6.893), (-5.43, -5.35, 6.879), (-5.464, -5.348, 6.857), (-5.494, -5.344, 6.829), (-5.517, -5.34, 6.796), (-5.534, -5.335, 6.759), (-5.545, -5.329, 6.72), (-5.549, -5.325, 6.696), (-0.9985, -5.353, 6.898), (-0.8061, -5.33, 6.726), (-0.8239, -5.337, 6.778), (-0.9625, -5.352, 6.894), (-0.9282, -5.351, 6.883), (-0.8892, -5.348, 6.86), (-0.8531, -5.344, 6.825), (-0.9985, -4.906, 7.222), (-5.351, -4.906, 7.222), (-5.351, -5.057, 7.117), (-0.9985, -5.057, 7.117), (-5.351, -5.206, 7.009), (-0.9985, -5.206, 7.009), (-5.544, -4.75, 7.147), (-5.526, -4.797, 7.171), (-5.497, -4.839, 7.191), (-5.461, -4.871, 7.206), (-5.422, -4.892, 7.216), (-5.388, -4.903, 7.221), (-0.958, -4.902, 7.22), (-0.92, -4.889, 7.214), (-0.8857, -4.869, 7.205), (-0.8564, -4.843, 7.193), (-0.8331, -4.813, 7.178), (-0.8159, -4.78, 7.162), (-0.805, -4.745, 7.145), (-0.8013, -4.722, 7.133), (-5.351, -2.959, 8.215), (-5.392, -2.96, 8.21), (-5.43, -2.963, 8.196), (-5.464, -2.967, 8.174), (-5.494, -2.972, 8.146), (-5.517, -2.978, 8.113), (-5.534, -2.985, 8.077), (-5.545, -2.991, 8.038), (-5.549, -2.995, 8.013), (-0.9985, -2.959, 8.215), (-0.8061, -2.99, 8.044), (-0.8239, -2.982, 8.095), (-0.9625, -2.96, 8.211), (-0.9282, -2.962, 8.199), (-0.8892, -2.967, 8.177), (-0.8531, -2.973, 8.142), (-0.9985, -2.435, 8.385), (-5.351, -2.435, 8.385), (-5.351, -2.611, 8.332), (-0.9985, -2.611, 8.332), (-5.351, -2.785, 8.275), (-0.9985, -2.785, 8.275), (-5.544, -2.309, 8.265), (-5.526, -2.346, 8.302), (-5.497, -2.38, 8.335), (-5.461, -2.406, 8.359), (-5.422, -2.423, 8.375), (-5.388, -2.432, 8.382), (-0.958, -2.431, 8.382), (-0.92, -2.42, 8.372), (-0.8857, -2.404, 8.357), (-0.8564, -2.383, 8.337), (-0.8331, -2.359, 8.314), (-0.8159, -2.333, 8.289), (-0.805, -2.305, 8.261), (-0.8013, -2.287, 8.243), (-0.9985, 0.1838, 8.729), (-0.9985, 0.2757, 8.727), (-5.351, 0.2757, 8.727), (-5.351, 0.1838, 8.729), (-0.9985, 0.09193, 8.731), (-5.351, 0.09193, 8.731), (-5.544, 0.3585, 8.574), (-5.526, 0.334, 8.621), (-5.497, 0.3116, 8.662), (-5.461, 0.2946, 8.693), (-5.422, 0.2833, 8.713), (-5.388, 0.2777, 8.723), (-0.958, 0.2782, 8.722), (-0.92, 0.2852, 8.71), (-0.8857, 0.2959, 8.691), (-0.8564, 0.3097, 8.666), (-0.8331, 0.3256, 8.636), (-0.8159, 0.3429, 8.604), (-0.805, 0.361, 8.569), (-0.8013, 0.3724, 8.547), (-5.351, 2.435, 8.385), (-5.392, 2.431, 8.382), (-5.43, 2.42, 8.372), (-5.464, 2.404, 8.357), (-5.494, 2.383, 8.337), (-5.517, 2.359, 8.314), (-5.534, 2.333, 8.289), (-5.545, 2.305, 8.261), (-5.549, 2.287, 8.243), (-0.9985, 2.435, 8.385), (-0.8061, 2.309, 8.265), (-0.8239, 2.346, 8.302), (-0.9625, 2.432, 8.382), (-0.9282, 2.423, 8.375), (-0.8892, 2.406, 8.359), (-0.8531, 2.38, 8.335), (-0.9985, 2.959, 8.215), (-5.351, 2.959, 8.215), (-5.351, 2.785, 8.275), (-0.9985, 2.785, 8.275), (-5.351, 2.611, 8.332), (-0.9985, 2.611, 8.332), (-5.544, 2.99, 8.044), (-5.526, 2.982, 8.095), (-5.497, 2.973, 8.142), (-5.461, 2.967, 8.177), (-5.422, 2.962, 8.199), (-5.388, 2.96, 8.211), (-0.958, 2.96, 8.21), (-0.92, 2.963, 8.196), (-0.8857, 2.967, 8.174), (-0.8564, 2.972, 8.146), (-0.8331, 2.978, 8.113), (-0.8159, 2.985, 8.077), (-0.805, 2.991, 8.038), (-0.8013, 2.995, 8.013), (-5.351, 4.906, 7.222), (-5.392, 4.902, 7.22), (-5.43, 4.889, 7.214), (-5.464, 4.869, 7.205), (-5.494, 4.843, 7.193), (-5.517, 4.813, 7.178), (-5.534, 4.78, 7.162), (-5.545, 4.745, 7.145), (-5.549, 4.722, 7.133), (-0.9985, 4.906, 7.222), (-0.8061, 4.75, 7.147), (-0.8239, 4.797, 7.171), (-0.9625, 4.903, 7.221), (-0.9282, 4.892, 7.216), (-0.8892, 4.871, 7.206), (-0.8531, 4.839, 7.191), (-0.9985, 5.206, 7.009), (-0.9985, 5.353, 6.898), (-5.351, 5.353, 6.898), (-5.351, 5.206, 7.009), (-0.9985, 5.057, 7.117), (-5.351, 5.057, 7.117), (-5.544, 5.33, 6.726), (-5.526, 5.337, 6.778), (-5.497, 5.344, 6.825), (-5.461, 5.348, 6.86), (-5.422, 5.351, 6.883), (-5.388, 5.352, 6.894), (-0.958, 5.352, 6.893), (-0.92, 5.35, 6.879), (-0.8857, 5.348, 6.857), (-0.8564, 5.344, 6.829), (-0.8331, 5.34, 6.796), (-0.8159, 5.335, 6.759), (-0.805, 5.329, 6.72), (-0.8013, 5.325, 6.696), (-5.351, 6.898, 5.353), (-5.392, 6.893, 5.352), (-5.43, 6.879, 5.35), (-5.464, 6.857, 5.348), (-5.494, 6.829, 5.344), (-5.517, 6.796, 5.34), (-5.534, 6.759, 5.335), (-5.545, 6.72, 5.329), (-5.549, 6.696, 5.325), (-0.9985, 6.898, 5.353), (-0.8061, 6.726, 5.33), (-0.8239, 6.778, 5.337), (-0.9625, 6.894, 5.352), (-0.9282, 6.883, 5.351), (-0.8892, 6.86, 5.348), (-0.8531, 6.825, 5.344), (-0.9985, 7.222, 4.906), (-5.351, 7.222, 4.906), (-5.351, 7.117, 5.057), (-0.9985, 7.117, 5.057), (-5.351, 7.009, 5.206), (-0.9985, 7.009, 5.206), (-5.544, 7.147, 4.75), (-5.526, 7.171, 4.797), (-5.497, 7.191, 4.839), (-5.461, 7.206, 4.871), (-5.422, 7.216, 4.892), (-5.388, 7.221, 4.903), (-0.958, 7.22, 4.902), (-0.92, 7.214, 4.889), (-0.8857, 7.205, 4.869), (-0.8564, 7.193, 4.843), (-0.8331, 7.178, 4.813), (-0.8159, 7.162, 4.78), (-0.805, 7.145, 4.745), (-0.8013, 7.133, 4.722), (-5.351, 8.215, 2.959), (-5.392, 8.21, 2.96), (-5.43, 8.196, 2.963), (-5.464, 8.174, 2.967), (-5.494, 8.146, 2.972), (-5.517, 8.113, 2.978), (-5.534, 8.077, 2.985), (-5.545, 8.038, 2.991), (-5.549, 8.013, 2.995), (-0.9985, 8.215, 2.959), (-0.8061, 8.044, 2.99), (-0.8239, 8.095, 2.982), (-0.9625, 8.211, 2.96), (-0.9282, 8.199, 2.962), (-0.8892, 8.177, 2.967), (-0.8531, 8.142, 2.973), (-0.9985, 8.332, 2.611), (-0.9985, 8.385, 2.435), (-5.351, 8.385, 2.435), (-5.351, 8.332, 2.611), (-5.351, 8.275, 2.785), (-0.9985, 8.275, 2.785), (-5.544, 8.265, 2.309), (-5.526, 8.302, 2.346), (-5.497, 8.335, 2.38), (-5.461, 8.359, 2.406), (-5.422, 8.375, 2.423), (-5.388, 8.382, 2.432), (-0.958, 8.382, 2.431), (-0.92, 8.372, 2.42), (-0.8857, 8.357, 2.404), (-0.8564, 8.337, 2.383), (-0.8331, 8.314, 2.359), (-0.8159, 8.289, 2.333), (-0.805, 8.261, 2.305), (-0.8013, 8.243, 2.287), (-5.351, 8.727, 0.2757), (-5.392, 8.722, 0.2782), (-5.43, 8.71, 0.2852), (-5.464, 8.691, 0.2959), (-5.494, 8.666, 0.3097), (-5.517, 8.636, 0.3256), (-5.534, 8.604, 0.3429), (-5.545, 8.569, 0.361), (-5.549, 8.547, 0.3724), (-0.9985, 8.727, 0.2757), (-0.8061, 8.574, 0.3585), (-0.8239, 8.621, 0.334), (-0.9625, 8.723, 0.2777), (-0.9282, 8.713, 0.2833), (-0.8892, 8.693, 0.2946), (-0.8531, 8.662, 0.3116), (-0.9985, 8.731, -0.09193), (-0.9985, 8.727, -0.2757), (-5.351, 8.727, -0.2757), (-5.351, 8.731, -0.09193), (-5.351, 8.731, 0.09193), (-0.9985, 8.731, 0.09193), (-5.544, 8.574, -0.3585), (-5.526, 8.621, -0.334), (-5.497, 8.662, -0.3116), (-5.461, 8.693, -0.2946), (-5.422, 8.713, -0.2833), (-5.388, 8.723, -0.2777), (-0.958, 8.722, -0.2782), (-0.92, 8.71, -0.2852), (-0.8857, 8.691, -0.2959), (-0.8564, 8.666, -0.3097), (-0.8331, 8.636, -0.3256), (-0.8159, 8.604, -0.3429), (-0.805, 8.569, -0.361), (-0.8013, 8.547, -0.3724), (-5.351, 8.385, -2.435), (-5.392, 8.382, -2.431), (-5.43, 8.372, -2.42), (-5.464, 8.357, -2.404), (-5.494, 8.337, -2.383), (-5.517, 8.314, -2.359), (-5.534, 8.289, -2.333), (-5.545, 8.261, -2.305), (-5.549, 8.243, -2.287), (-0.9985, 8.385, -2.435), (-0.8061, 8.265, -2.309), (-0.8239, 8.302, -2.346), (-0.9625, 8.382, -2.432), (-0.9282, 8.375, -2.423), (-0.8892, 8.359, -2.406), (-0.8531, 8.335, -2.38), (-0.9985, 8.275, -2.785), (-0.9985, 8.215, -2.959), (-5.351, 8.215, -2.959), (-5.351, 8.275, -2.785), (-5.351, 8.332, -2.611), (-0.9985, 8.332, -2.611), (-5.544, 8.044, -2.99), (-5.526, 8.095, -2.982), (-5.497, 8.142, -2.973), (-5.461, 8.177, -2.967), (-5.422, 8.199, -2.962), (-5.388, 8.211, -2.96), (-0.958, 8.21, -2.96), (-0.92, 8.196, -2.963), (-0.8857, 8.174, -2.967), (-0.8564, 8.146, -2.972), (-0.8331, 8.113, -2.978), (-0.8159, 8.077, -2.985), (-0.805, 8.038, -2.991), (-0.8013, 8.013, -2.995), (-5.351, 7.222, -4.906), (-5.392, 7.22, -4.902), (-5.43, 7.214, -4.889), (-5.464, 7.205, -4.869), (-5.494, 7.193, -4.843), (-5.517, 7.178, -4.813), (-5.534, 7.162, -4.78), (-5.545, 7.145, -4.745), (-5.549, 7.133, -4.722), (-0.9985, 7.222, -4.906), (-0.8061, 7.147, -4.75), (-0.8239, 7.171, -4.797), (-0.9625, 7.221, -4.903), (-0.9282, 7.216, -4.892), (-0.8892, 7.206, -4.871), (-0.8531, 7.191, -4.839), (-0.9985, 7.009, -5.206), (-0.9985, 6.898, -5.353), (-5.351, 6.898, -5.353), (-5.351, 7.009, -5.206), (-0.9985, 7.117, -5.057), (-5.351, 7.117, -5.057), (-5.544, 6.726, -5.33), (-5.526, 6.778, -5.337), (-5.497, 6.825, -5.344), (-5.461, 6.86, -5.348), (-5.422, 6.883, -5.351), (-5.388, 6.894, -5.352), (-0.958, 6.893, -5.352), (-0.92, 6.879, -5.35), (-0.8857, 6.857, -5.348), (-0.8564, 6.829, -5.344), (-0.8331, 6.796, -5.34), (-0.8159, 6.759, -5.335), (-0.805, 6.72, -5.329), (-0.8013, 6.696, -5.325), (5.55, -4.487, 4.487), (5.55, -3.863, 5.035), (5.55, -3.173, 5.496), (5.55, -2.429, 5.863), (5.55, -0.8283, -6.292), (5.55, -1.643, 6.13), (5.55, -1.643, -6.13), (5.55, -0.8283, 6.292), (5.55, -2.429, -5.863), (5.55, -3.173, -5.496), (5.55, -3.863, -5.035), (5.55, -4.487, -4.487), (5.55, -5.035, -3.863), (5.55, -5.496, -3.173), (5.55, -5.863, -2.429), (5.55, -6.13, -1.643), (5.55, -6.292, -0.8283), (5.55, -6.346, 1.166e-15), (5.55, -6.292, 0.8283), (5.55, -6.13, 1.643), (5.55, -5.863, 2.429), (5.55, -5.496, 3.173), (5.55, -5.035, 3.863), (5.55, 0.7765, 2.898), (5.55, 0.7765, -2.898), (5.55, 2.898, -0.7765), (5.55, 2.598, -1.5), (5.55, 1.5, -2.598), (5.55, 1.5, 2.598), (5.55, 2.121, -2.121), (5.55, 2.121, 2.121), (5.55, 2.598, 1.5), (5.55, 2.898, 0.7765), (5.55, 3.0, 8.498e-16), (4.188, 2.866, -0.8881), (3.999, 2.75, -1.2), (3.76, 2.616, -1.469), (3.479, 2.478, -1.691), (2.754, 2.251, 1.983), (3.113, 2.338, 1.88), (3.159, 2.353, -1.861), (3.438, 2.46, 1.717), (2.804, 2.26, -1.973), (3.724, 2.597, 1.503), (3.968, 2.731, 1.241), (4.165, 2.851, 0.935), (4.306, 2.941, 0.5912), (4.382, 2.992, 0.2189), (4.388, 2.996, -0.163), (4.321, 2.951, -0.5381)], [], [(4, 2, 741, 668, 8, 6), (120, 1677, 1676, 116), (1549, 1525, 1524, 1543, 1542, 1550), (7, 8, 10, 9), (9, 10, 12), (1033, 1015, 523, 1034), (1018, 1028, 1027, 1017), (22, 23, 25), (331, 287, 697, 728), (1269, 1270, 1272, 1251, 1260, 1271, 1267, 1268), (217, 219, 216, 213), (865, 867, 493, 489), (215, 217, 213, 214), (556, 555, 643, 928), (1678, 1664, 1663, 1677), (539, 538, 740, 903), (752, 763, 353, 354), (117, 68, 70, 124, 120), (7, 9, 11, 79, 65, 5), (228, 550, 1632, 1633), (348, 347, 720, 618), (15, 17, 19, 18), (39, 40, 42, 41), (716, 298, 297, 711), (1669, 1670, 1672, 1662, 1661, 1), (14, 16, 13, 11), (1674, 1672, 113, 115), (94, 88, 83, 89), (113, 111, 109, 110, 114), (1601, 1602, 1603, 924, 1595, 1596, 1597, 1598, 1599, 1600), (1675, 1674, 115, 116), (70, 1679, 1678, 124), (27, 29, 26, 24), (30, 33, 104, 118, 123, 122), (67, 1680, 1679, 70), (222, 224, 223, 221), (119, 112, 20, 22, 24, 26), (29, 31, 28, 26), (109, 0, 121, 107, 106, 110), (28, 30, 122, 119, 26), (1675, 1676, 1663, 1662), (1031, 1030, 1020, 1016), (5, 6, 8, 7), (125, 126, 127), (128, 126, 125), (129, 128, 125), (130, 128, 129), (132, 130, 129), (132, 129, 131), (1369, 147, 1364, 1362, 1370), (134, 137, 135), (138, 136, 133), (103, 1671, 1668, 100), (140, 139, 138), (1364, 145, 146), (141, 142, 143), (144, 142, 141), (147, 148, 144), (147, 146, 145), (1367, 149, 148, 147, 1368), (1374, 130, 132, 1375), (150, 151, 152), (150, 153, 151), (150, 154, 153), (953, 936, 934, 954), (152, 156, 157, 150), (1375, 132, 558, 562), (158, 157, 156), (558, 131, 129), (82, 76, 73, 77), (43, 44, 46, 45), (508, 504, 588, 667), (294, 228, 1633, 1634), (1363, 1359, 1360, 1361, 1362, 1364, 146, 141, 143, 137, 134, 139), (98, 94, 89, 96), (1235, 1231, 1232, 1233, 1234, 1236, 1215, 1224), (581, 233, 598, 645), (446, 452, 901, 888), (41, 42, 44, 43), (457, 417, 1652, 1653), (161, 163, 159, 160), (64, 74, 66, 61), (56, 59, 57, 55), (187, 189, 185, 186), (796, 379, 363, 777), (293, 292, 767, 707), (745, 432, 413, 732), (274, 298, 716, 719), (262, 261, 739, 616), (800, 36, 35, 1655), (778, 384, 465, 805), (267, 280, 735, 904), (1576, 351, 762, 1577), (212, 378, 797, 211), (433, 484, 1639, 1640), (856, 471, 477, 861), (48, 50, 49, 47), (107, 105, 102, 106), (509, 531, 607, 699), (725, 323, 461, 799), (71, 364, 1638, 72), (424, 448, 738, 736), (747, 332, 344, 755), (208, 205, 206, 207), (639, 551, 549, 637), (427, 348, 618, 619, 843), (170, 167, 168, 169), (1615, 1611, 1612, 1613, 1614, 1616, 1595, 1604), (397, 408, 1641, 1642), (496, 591, 592, 499), (270, 293, 707, 601), (862, 482, 487, 864), (184, 505, 602, 182), (163, 165, 162, 159), (1577, 1578, 1579, 1559, 1568, 1580, 1575, 1576), (801, 1340, 1339, 372), (269, 268, 1648, 1649), (59, 60, 58, 57), (339, 424, 736, 730), (244, 243, 658, 681), (473, 859, 860, 475), (231, 578, 634, 642), (544, 543, 882, 884), (701, 289, 1116, 1107), (883, 481, 492, 898), (63, 64, 61, 62), (465, 512, 823, 805), (686, 516, 515, 830), (648, 602, 505, 511), (1296, 1308, 1306, 1303, 1304, 1305, 1307, 1287), (204, 355, 772, 203), (782, 390, 1044, 1035), (633, 572, 556, 928), (546, 561, 896, 890), (831, 420, 419, 866), (295, 269, 1649, 1650), (325, 294, 1634, 1636), (462, 164, 166, 850), (1658, 835, 800, 1655), (480, 479, 824, 698), (445, 425, 1643, 1644), (775, 589, 367, 362), (1268, 471, 856, 1269), (417, 337, 1651, 1652), (843, 842, 429, 427), (448, 447, 673, 738), (538, 537, 615, 740), (271, 526, 675, 696), (561, 267, 904, 896), (462, 850, 958, 949), (1152, 1163, 1159, 1160, 1161, 1162, 1164, 1143), (363, 350, 765, 777), (682, 266, 333, 729), (1160, 384, 778, 1161), (333, 412, 734, 729), (476, 445, 1644, 1645), (227, 229, 636, 638), (249, 242, 662, 585), (234, 235, 674, 652), (198, 197, 200, 199), (74, 78, 75, 66), (38, 37, 40, 39), (58, 72, 1638, 1636, 57), (830, 515, 514, 818), (328, 327, 595, 596), (78, 84, 81, 75), (230, 579, 649, 593), (484, 513, 1637, 1639), (302, 265, 721, 718), (1508, 1503, 1504, 1505, 1506, 1507, 1487, 1496), (452, 519, 918, 901), (362, 360, 768, 775), (191, 192, 194, 193), (862, 861, 477, 482), (229, 187, 186, 636), (301, 300, 703, 769), (483, 440, 613, 687), (801, 372, 353, 763), (243, 581, 645, 658), (985, 308, 685, 986), (756, 352, 349, 761), (451, 608, 609, 444), (712, 286, 250, 594), (38, 35, 36, 37), (88, 82, 77, 83), (771, 361, 192, 191), (866, 419, 418, 863), (457, 1653, 1631, 501), (612, 613, 440, 438), (882, 543, 1014, 1005), (299, 286, 712, 759), (542, 541, 879, 878), (401, 399, 611, 640), (895, 491, 497, 599), (497, 500, 905, 599), (496, 490, 892, 591), (210, 212, 211, 209), (545, 559, 894, 885), (731, 426, 291, 706), (320, 318, 683, 704), (479, 478, 807, 824), (842, 161, 160, 429), (871, 226, 225, 522), (461, 486, 819, 799), (940, 859, 473, 935), (512, 510, 837, 823), (259, 288, 715, 702), (1467, 365, 779, 1468), (858, 470, 1260, 1251), (772, 355, 1388, 1379), (101, 98, 96, 99), (831, 603, 421, 420), (1646, 1647, 527, 506), (1652, 1651, 1650, 1649, 1648, 1647, 1646, 1645, 1644, 1643, 1642, 1641, 1640, 1639, 1637, 1635, 95, 91, 87, 84, 78, 74, 64, 63, 118, 104, 85, 69, 68, 117, 114, 110, 106, 102, 99, 96, 89, 83, 77, 73, 72, 58, 1654, 1659, 1661, 1662, 1663, 1664, 1656, 1657, 1660, 1658, 1655, 35, 38, 39, 41, 43, 45, 47, 49, 51, 53, 55, 57, 1636, 1634, 1633, 1632, 1631, 1653), (648, 511, 551, 639), (273, 244, 681, 710), (327, 332, 747, 595), (845, 403, 381, 590), (87, 91, 90, 86), (578, 584, 632, 634), (560, 544, 884, 893), (580, 227, 638, 629), (529, 528, 897, 733), (52, 54, 53, 51), (510, 509, 699, 837), (261, 260, 902, 739), (276, 275, 604, 605), (521, 1532, 1523, 919), (709, 1505, 1504, 272), (644, 610, 396, 395), (321, 168, 167, 708), (32, 34, 33, 30), (1195, 540, 877, 1196), (179, 181, 177, 178), (172, 174, 173, 171), (189, 190, 188, 185), (220, 380, 802, 218), (917, 518, 495, 900), (202, 204, 203, 201), (711, 297, 296, 677), (91, 95, 93, 90), (548, 582, 631, 630), (1395, 356, 770, 1396), (447, 444, 609, 673), (181, 183, 180, 177), (183, 184, 182, 180), (317, 306, 764, 776), (968, 966, 940, 935, 965, 967, 949, 958), (1303, 583, 623, 1304), (488, 474, 880, 887), (1123, 290, 700, 1124), (350, 346, 760, 765), (623, 583, 580, 629), (1241, 1242, 1233, 931, 1237, 1238, 1239, 1240), (466, 935, 463), (463, 935, 473), (1041, 1042, 1043, 723, 1035, 1036, 1037, 1038, 1039, 1040), (32, 31, 29, 669, 889, 34), (940, 848, 846), (940, 846, 859), (436, 435, 949), (435, 462, 949), (955, 956, 957, 436, 949, 950, 951, 952, 953, 954), (850, 811, 958), (811, 810, 958), (300, 263, 586, 703), (963, 962, 961, 958, 810, 959, 960, 964), (319, 371, 803, 754), (684, 683, 969), (929, 684, 969), (1628, 1629, 1630, 564, 1612, 1623, 1624, 1625, 1626, 1627), (513, 536, 1635, 1637), (318, 307, 978), (307, 310, 978), (359, 1496, 1487, 774), (1265, 1264, 1263, 1260, 441, 1261, 1262, 1266), (1014, 225, 226, 1005), (1229, 1228, 1227, 1224, 239, 1225, 1226, 1230), (907, 986, 908), (908, 986, 685), (879, 541, 1188, 1179), (1520, 1521, 1522, 374, 1504, 1515, 1516, 1517, 1518, 1519), (985, 237, 236), (985, 236, 308), (219, 220, 218, 216), (869, 882, 1005), (870, 869, 1005), (975, 976, 977, 929, 969, 970, 971, 972, 973, 974), (543, 520, 1014), (520, 523, 1014), (1019, 1018, 1017, 1014, 523, 1015, 1016, 1020), (451, 480, 698, 608), (1025, 1026, 226, 795, 1021, 1022, 1023, 1024), (795, 226, 794), (794, 226, 871), (1032, 1033, 1034, 458, 225, 1027, 1028, 1029, 1030, 1031), (225, 458, 459), (225, 459, 522), (722, 782, 1035), (723, 722, 1035), (1002, 1003, 1004, 237, 985, 997, 998, 999, 1000, 1001), (165, 166, 164, 162), (390, 322, 1044), (322, 326, 1044), (1301, 1300, 1299, 1296, 566, 1297, 1298, 1302), (875, 886, 449, 439), (1472, 1470, 1467, 1468, 1469, 1471, 1451, 1460), (983, 982, 981, 978, 310, 979, 980, 984), (694, 1052, 692), (692, 1052, 725), (1329, 1330, 1331, 750, 1323, 1324, 1325, 1326, 1327, 1328), (1051, 282, 284), (1051, 284, 323), (664, 697, 1071), (665, 664, 1071), (1077, 1078, 1079, 665, 1071, 1072, 1073, 1074, 1075, 1076), (851, 406, 414, 881), (287, 255, 1080), (255, 256, 1080), (632, 584, 1604, 1595), (1609, 1608, 1607, 1604, 575, 1605, 1606, 1610), (387, 386, 781, 780), (1121, 1120, 1119, 1116, 248, 1117, 1118, 1122), (661, 1089, 659), (659, 1089, 682), (1104, 1105, 1106, 251, 1088, 1099, 1100, 1101, 1102, 1103), (1088, 251, 253), (1088, 253, 266), (531, 530, 606, 607), (654, 701, 1107), (655, 654, 1107), (1113, 1114, 1115, 655, 1107, 1108, 1109, 1110, 1111, 1112), (289, 247, 1116), (247, 248, 1116), (1133, 1134, 1124, 672, 1129, 1130, 1131, 1132), (871, 522, 545, 885), (1313, 1314, 1304, 927, 1309, 1310, 1311, 1312), (672, 1124, 670), (670, 1124, 700), (918, 519, 137, 143), (1140, 1141, 1142, 257, 1123, 1135, 1136, 1137, 1138, 1139), (1123, 257, 258), (1123, 258, 290), (688, 781, 1143), (689, 688, 1143), (1068, 1069, 1070, 282, 1051, 1063, 1064, 1065, 1066, 1067), (386, 279, 1152), (279, 281, 1152), (803, 371, 1332, 1323), (1157, 1156, 1155, 1152, 281, 1153, 1154, 1158), (485, 483, 687, 833), (1654, 58, 60, 646), (1085, 1084, 1083, 1080, 256, 1081, 1082, 1086), (727, 1161, 726), (726, 1161, 778), (1011, 1012, 1013, 870, 1005, 1006, 1007, 1008, 1009, 1010), (1160, 330, 329), (1160, 329, 384), (194, 385, 600, 193), (789, 879, 1179), (790, 789, 1179), (1185, 1186, 1187, 790, 1179, 1180, 1181, 1182, 1183, 1184), (541, 455, 1188), (455, 454, 1188), (1049, 1048, 1047, 1044, 326, 1045, 1046, 1050), (644, 395, 428, 737), (1344, 1342, 1339, 1340, 1341, 1343, 1323, 1332), (95, 1635, 536, 93), (1205, 1206, 1196, 873, 1201, 1202, 1203, 1204), (873, 1196, 872), (872, 1196, 877), (3, 4, 6, 5), (1284, 1285, 1286, 468, 1268, 1279, 1280, 1281, 1282, 1283), (1195, 525, 524), (1195, 524, 540), (864, 487, 179, 178), (679, 678, 1215), (913, 679, 1215), (1221, 1222, 1223, 913, 1215, 1216, 1217, 1218, 1219, 1220), (425, 397, 1642, 1643), (315, 240, 1224), (240, 239, 1224), (133, 136, 135, 137, 127, 126, 128, 130), (717, 345, 343, 713), (456, 470, 858, 857), (1405, 1406, 1396, 812, 1401, 1402, 1403, 1404), (931, 1233, 680), (680, 1233, 676), (1493, 1494, 1495, 816, 1487, 1488, 1489, 1490, 1491, 1492), (1232, 312, 313), (1051, 323, 725, 1052), (1232, 313, 316), (814, 858, 1251), (815, 814, 1251), (1024, 1023, 1009, 1008), (470, 442, 1260), (442, 441, 1260), (797, 378, 1424, 1415), (1337, 1336, 1335, 1332, 340, 1333, 1334, 1338), (685, 308, 304, 705), (303, 302, 718, 714), (1277, 1278, 1269, 855, 1273, 1274, 1275, 1276), (855, 1269, 853), (853, 1269, 856), (1612, 572, 633, 1613), (1680, 1656, 1664, 1679), (504, 502, 587, 588), (1268, 468, 467), (1268, 467, 471), (624, 631, 1287), (916, 624, 1287), (1484, 1485, 1486, 409, 1467, 1479, 1480, 1481, 1482, 1483), (582, 567, 1296), (567, 566, 1296), (1465, 1464, 1463, 1460, 431, 1461, 1462, 1466), (17, 16, 651, 822), (919, 898, 492, 521), (412, 411, 746, 734), (1369, 1370, 1361, 620, 1365, 1366, 1367, 1368), (927, 1304, 625), (625, 1304, 623), (1356, 1357, 1358, 398, 1339, 1351, 1352, 1353, 1354, 1355), (1303, 576, 577), (1303, 577, 583), (103, 100, 92, 80, 69, 85), (749, 803, 1323), (750, 749, 1323), (1248, 1249, 1250, 312, 1232, 1243, 1244, 1245, 1246, 1247), (371, 341, 1332), (341, 340, 1332), (1585, 1586, 1577, 743, 1581, 1582, 1583, 1584), (105, 101, 99, 102), (1349, 1350, 1340, 838, 1345, 1346, 1347, 1348), (838, 1340, 827), (827, 1340, 801), (946, 947, 948, 848, 940, 941, 942, 943, 944, 945), (1339, 398, 388), (1339, 388, 372), (914, 918, 143), (155, 914, 143), (1592, 1593, 1594, 335, 1576, 1587, 1588, 1589, 1590, 1591), (519, 517, 137), (517, 127, 137), (995, 996, 986, 907, 991, 992, 993, 994), (235, 222, 221, 674), (364, 325, 1636, 1638), (199, 200, 202, 201), (1056, 1054, 1051, 1052, 1053, 1055, 1035, 1044), (1061, 1062, 1052, 694, 1057, 1058, 1059, 1060), (620, 1361, 621), (621, 1361, 917), (683, 318, 978, 969), (1176, 1177, 1178, 330, 1160, 1171, 1172, 1173, 1174, 1175), (1360, 570, 547), (1360, 547, 518), (773, 772, 1379), (793, 773, 1379), (1448, 1449, 1450, 430, 1432, 1443, 1444, 1445, 1446, 1447), (355, 357, 1388), (357, 375, 1388), (1393, 1392, 1391, 1388, 375, 1389, 1390, 1394), (802, 380, 1460, 1451), (1097, 1098, 1089, 661, 1093, 1094, 1095, 1096), (812, 1396, 784), (784, 1396, 770), (1412, 1413, 1414, 389, 1395, 1407, 1408, 1409, 1410, 1411), (1395, 389, 368), (1395, 368, 356), (732, 413, 331, 728), (821, 797, 1415), (841, 821, 1415), (1421, 1422, 1423, 841, 1415, 1416, 1417, 1418, 1419, 1420), (378, 400, 1424), (400, 415, 1424), (697, 287, 1080, 1071), (1429, 1428, 1427, 1424, 415, 1425, 1426, 1430), (198, 195, 196, 197), (486, 485, 833, 819), (1441, 1442, 1433, 852, 1437, 1438, 1439, 1440), (852, 1433, 825), (825, 1433, 796), (1320, 1321, 1322, 576, 1303, 1315, 1316, 1317, 1318, 1319), (1432, 430, 402), (1088, 266, 682, 1089), (1432, 402, 379), (826, 802, 1451), (854, 826, 1451), (1257, 1258, 1259, 815, 1251, 1252, 1253, 1254, 1255, 1256), (380, 405, 1460), (405, 431, 1460), (938, 939, 935, 466, 933, 934, 936, 937), (1477, 1478, 1468, 839, 1473, 1474, 1475, 1476), (839, 1468, 828), (828, 1468, 779), (1376, 1377, 1378, 570, 1360, 1371, 1372, 1373, 1374, 1375), (1467, 409, 404), (1467, 404, 365), (785, 774, 1487), (816, 785, 1487), (1149, 1150, 1151, 689, 1143, 1144, 1145, 1146, 1147, 1148), (781, 386, 1152, 1143), (359, 369, 1496), (369, 392, 1496), (1501, 1500, 1499, 1496, 392, 1497, 1498, 1502), (354, 358, 766, 752), (1513, 1514, 1505, 788, 1509, 1510, 1511, 1512), (788, 1505, 786), (786, 1505, 709), (1529, 1530, 1531, 626, 1523, 1524, 1525, 1526, 1527, 1528), (1504, 374, 370), (1504, 370, 272), (265, 264, 617, 721), (628, 919, 1523), (626, 628, 1523), (521, 552, 1532), (552, 571, 1532), (1537, 1536, 1535, 1532, 571, 1533, 1534, 1538), (260, 560, 893, 902), (1549, 1550, 1541, 922, 1545, 1546, 1547, 1548), (922, 1541, 923), (923, 1541, 899), (1556, 1557, 1558, 533, 1540, 1551, 1552, 1553, 1554, 1555), (1540, 533, 532), (1540, 532, 494), (880, 474, 491, 895), (829, 806, 1559), (834, 829, 1559), (151, 153, 154, 155, 143, 142, 144, 148, 149, 152), (377, 391, 1568), (391, 394, 1568), (1573, 1572, 1571, 1568, 394, 1569, 1570, 1574), (280, 276, 605, 735), (1621, 1622, 1613, 910, 1617, 1618, 1619, 1620), (743, 1577, 744), (744, 1577, 762), (1293, 1294, 1295, 916, 1287, 1288, 1289, 1290, 1291, 1292), (1576, 335, 334), (1576, 334, 351), (635, 632, 1595), (924, 635, 1595), (1385, 1386, 1387, 793, 1379, 1380, 1381, 1382, 1383, 1384), (1092, 1087, 1088, 1089, 1090, 1091, 1071, 1080), (584, 573, 1604), (573, 575, 1604), (1457, 1458, 1459, 854, 1451, 1452, 1453, 1454, 1455, 1456), (16, 17, 15, 13), (118, 63, 62, 123), (910, 1613, 911), (911, 1613, 633), (796, 1433, 1432, 379), (1212, 1213, 1214, 525, 1195, 1207, 1208, 1209, 1210, 1211), (1612, 564, 563), (1612, 563, 572), (892, 490, 472, 874), (338, 328, 596, 751), (292, 311, 753, 767), (537, 535, 614, 615), (1128, 1126, 1123, 1124, 1125, 1127, 1107, 1116), (264, 262, 616, 617), (347, 345, 717, 720), (208, 207, 210, 209), (507, 503, 650, 653), (1112, 1130, 1129, 657, 656), (478, 387, 780, 807), (53, 54, 56, 55), (676, 1233, 1232, 316), (304, 303, 714, 705), (291, 289, 701, 706), (755, 344, 215, 214), (877, 540, 546, 890), (637, 549, 548, 630), (76, 71, 72, 73), (288, 206, 205, 715), (242, 232, 641, 662), (314, 305, 758, 757), (526, 507, 653, 675), (713, 343, 320, 704), (881, 414, 446, 888), (528, 557, 891, 897), (230, 593, 594, 250), (337, 295, 1650, 1651), (631, 582, 1296, 1287), (377, 1568, 1559, 806), (875, 439, 407, 876), (170, 169, 172, 171), (1435, 1431, 1432, 1433, 1434, 1436, 1415, 1424), (1188, 1200, 1198, 1195, 1196, 1197, 1199, 1179), (762, 351, 314, 757), (49, 50, 52, 51), (678, 315, 1224, 1215), (268, 527, 1647, 1648), (232, 231, 642, 641), (45, 46, 48, 47), (408, 433, 1640, 1641), (676, 316, 321, 708), (346, 338, 751, 760), (766, 358, 361, 771), (555, 554, 647, 643), (1014, 1017, 1027, 225), (782, 798, 460, 390), (646, 671, 1659, 1654), (305, 301, 769, 758), (1665, 1680, 67, 80), (774, 223, 224, 359), (579, 234, 652, 649), (876, 407, 403, 845), (663, 612, 438, 434), (818, 514, 460, 798), (506, 476, 1645, 1646), (190, 270, 601, 188), (868, 587, 502, 498), (296, 315, 678, 677), (779, 365, 317, 776), (275, 274, 719, 604), (249, 585, 586, 263), (709, 272, 271, 696), (770, 356, 273, 710), (495, 488, 887, 900), (863, 418, 456, 857), (806, 761, 349, 377), (381, 367, 589, 590), (874, 472, 481, 883), (173, 174, 176, 175), (1055, 1036, 1035), (1585, 1561, 1560, 1579, 1578, 1586), (1062, 1053, 1052), (1403, 1383, 1382, 1404), (1238, 1220, 1219, 1239), (724, 1041, 1040), (724, 1042, 1041), (724, 1043, 1042), (1564, 1582, 1581, 742, 832), (694, 693, 1057), (1091, 1072, 1071), (1441, 1417, 1416, 1436, 1434, 1442), (1098, 1090, 1089), (1417, 1441, 1440, 1418), (1439, 1419, 1418, 1440), (1438, 1420, 1419, 1439), (666, 1077, 1076), (666, 1078, 1077), (666, 1079, 1078), (1256, 1274, 1273, 820, 813), (661, 660, 1093), (1127, 1108, 1107), (1608, 1624, 1623, 1611, 1615, 1607), (1134, 1125, 1124), (1289, 1313, 1312, 1290), (1475, 1455, 1454, 1476), (1518, 1502, 1498, 1519), (656, 1113, 1112), (656, 1114, 1113), (656, 1115, 1114), (1456, 1474, 1473, 836, 844), (672, 657, 1129), (1164, 1144, 1143), (1572, 1588, 1587, 1575, 1580, 1571), (1170, 1162, 1161), (1597, 1621, 1620, 1598), (1275, 1255, 1254, 1276), (1510, 1492, 1491, 1511), (690, 1149, 1148), (690, 1150, 1149), (690, 1151, 1150), (1328, 1346, 1345, 783, 748), (727, 691, 1165), (1199, 1180, 1179), (1192, 1208, 1207, 1198, 1200, 1191), (1206, 1197, 1196), (1019, 1029, 1028, 1018), (1265, 1281, 1280, 1264), (1547, 1527, 1526, 1548), (1446, 1430, 1426, 1447), (791, 1185, 1184), (791, 1186, 1185), (791, 1187, 1186), (1528, 1546, 1545, 921, 627), (873, 817, 1201), (1236, 1216, 1215), (982, 998, 997, 988, 990, 981), (1242, 1234, 1233), (1037, 1061, 1060, 1038), (1583, 1563, 1562, 1584), (1582, 1564, 1563, 1583), (912, 1221, 1220), (912, 1222, 1221), (912, 1223, 1222), (954, 934, 933, 464, 437), (931, 926, 1237), (1272, 1252, 1251), (1500, 1516, 1515, 1503, 1508, 1499), (1278, 1270, 1269), (1073, 1097, 1096, 1074), (1095, 1075, 1074, 1096), (1094, 1076, 1075, 1095), (813, 1257, 1256), (813, 1258, 1257), (813, 1259, 1258), (1420, 1438, 1437, 847, 840), (855, 820, 1273), (1307, 1288, 1287), (962, 942, 941, 966, 968, 961), (1314, 1305, 1304), (942, 962, 963, 943), (1239, 1219, 1218, 1240), (1130, 1112, 1111, 1131), (915, 1293, 1292), (915, 1294, 1293), (915, 1295, 1294), (945, 960, 959, 809, 849), (927, 920, 1309), (1343, 1324, 1323), (1048, 1064, 1063, 1054, 1056, 1047), (1350, 1341, 1340), (1489, 1513, 1512, 1490), (993, 973, 972, 994), (1166, 1148, 1147, 1167), (748, 1329, 1328), (748, 1330, 1329), (748, 1331, 1330), (1492, 1510, 1509, 787, 804), (838, 783, 1345), (147, 145, 1364), (1370, 1362, 1361), (114, 117, 120, 116, 115, 113), (1368, 147, 1369), (932, 158, 156), (932, 156, 1367), (1366, 932, 1367), (622, 932, 1366), (1365, 622, 1366), (620, 622, 1365), (1399, 1380, 1379), (1061, 1037, 1036, 1055, 1053, 1062), (1406, 1397, 1396), (1561, 1585, 1584, 1562), (1245, 1229, 1230, 1246), (1246, 1230, 1226, 1247), (792, 1385, 1384), (792, 1386, 1385), (792, 1387, 1386), (1040, 1058, 1057, 693, 724), (812, 808, 1401), (1436, 1416, 1415), (938, 951, 950, 967, 965, 939), (1442, 1434, 1433), (1193, 1209, 1208, 1192), (1619, 1599, 1598, 1620), (1210, 1194, 1190, 1211), (840, 1421, 1420), (840, 1422, 1421), (840, 1423, 1422), (1600, 1618, 1617, 909, 925), (852, 847, 1437), (1471, 1452, 1451), (1133, 1109, 1108, 1127, 1125, 1134), (1478, 1469, 1468), (1337, 1353, 1352, 1336), (964, 944, 943, 963), (1310, 1292, 1291, 1311), (844, 1457, 1456), (844, 1458, 1457), (844, 1459, 1458), (1292, 1310, 1309, 920, 915), (839, 836, 1473), (1507, 1488, 1487), (1169, 1145, 1144, 1164, 1162, 1170), (1514, 1506, 1505), (1145, 1169, 1168, 1146), (1167, 1147, 1146, 1168), (992, 974, 973, 993), (804, 1493, 1492), (804, 1494, 1493), (804, 1495, 1494), (1067, 1046, 1045, 324, 283), (788, 787, 1509), (1543, 1524, 1523), (1205, 1181, 1180, 1199, 1197, 1206), (1550, 1542, 1541), (1181, 1205, 1204, 1182), (1137, 1121, 1122, 1138), (1202, 1184, 1183, 1203), (627, 1529, 1528), (627, 1530, 1529), (627, 1531, 1530), (1384, 1402, 1401, 808, 792), (922, 921, 1545), (1579, 1560, 1559), (1241, 1217, 1216, 1236, 1234, 1242), (1586, 1578, 1577), (1217, 1241, 1240, 1218), (1059, 1039, 1038, 1060), (1402, 1384, 1383, 1403), (832, 1565, 1564), (832, 1566, 1565), (832, 1567, 1566), (1220, 1238, 1237, 926, 912), (743, 742, 1581), (1616, 1596, 1595), (1277, 1253, 1252, 1272, 1270, 1278), (1622, 1614, 1613), (1253, 1277, 1276, 1254), (1131, 1111, 1110, 1132), (1274, 1256, 1255, 1275), (925, 1601, 1600), (925, 1602, 1601), (925, 1603, 1602), (211, 797, 821, 841, 1423, 840, 847, 852, 825, 796, 777, 765, 760, 751, 596, 595, 747, 755, 214, 213, 216, 218, 802, 826, 854, 1459, 844, 836, 839, 828, 779, 776, 764, 759, 712, 594, 593, 649, 652, 674, 221, 223, 774, 785, 816, 1495, 804, 787, 788, 786, 709, 696, 675, 653, 650, 592, 591, 892, 874, 883, 898, 919, 628, 626, 1531, 627, 921, 922, 923, 899, 886, 875, 876, 845, 590, 589, 775, 768, 756, 761, 806, 829, 834, 1567, 832, 742, 743, 744, 762, 757, 758, 769, 703, 586, 585, 662, 641, 642, 634, 632, 635, 924, 1603, 925, 909, 910, 911, 633, 928, 643, 647, 667, 588, 587, 868, 867, 865, 860, 859, 846, 848, 948, 849, 809, 810, 811, 850, 166, 165, 163, 161, 842, 843, 619, 835, 889, 669, 695, 822, 651, 668, 741, 671, 597, 702, 715, 205, 208, 209), (1283, 1262, 1261, 443, 450), (910, 909, 1617), (1026, 1025, 1007, 1006), (21, 19, 822, 695), (1019, 1020, 1030, 1029), (1193, 1192, 1191, 1188, 454, 1189, 1190, 1194), (1673, 34, 1660, 1657, 1668, 1671), (112, 97, 15, 18, 20), (97, 79, 11, 13, 15), (989, 970, 969), (1349, 1325, 1324, 1343, 1341, 1350), (996, 987, 986), (1325, 1349, 1348, 1326), (1511, 1491, 1490, 1512), (196, 195, 905, 500), (930, 975, 974), (930, 976, 975), (930, 977, 976), (1148, 1166, 1165, 691, 690), (907, 906, 991), (568, 1297, 566), (1211, 1190, 1189, 453, 469), (1321, 569, 1322), (1320, 569, 1321), (1482, 1466, 1462, 1483), (1319, 569, 1320), (1625, 1609, 1610, 1626), (1308, 1296, 1299), (937, 952, 951, 938), (1513, 1489, 1488, 1507, 1506, 1514), (1303, 1306, 1315), (342, 1333, 340), (1519, 1498, 1497, 382, 373), (1357, 366, 1358), (1356, 366, 1357), (1058, 1040, 1039, 1059), (1355, 366, 1356), (1209, 1193, 1194, 1210), (1344, 1332, 1335), (1157, 1173, 1172, 1156), (1670, 1669, 109, 111), (1313, 1289, 1288, 1307, 1305, 1314), (1339, 1342, 1351), (132, 131, 558), (690, 691, 727, 726, 778, 805, 823, 837, 699, 607, 606, 733, 897, 891, 878, 879, 789, 790, 1187, 791, 817, 873, 872, 877, 890, 896, 904, 735, 605, 604, 719, 716, 711, 677, 678, 679, 913, 1223, 912, 926, 931, 680, 676, 708, 167, 170, 171, 173, 175, 603, 831, 866, 863, 857, 858, 814, 815, 1259, 813, 820, 855, 853, 856, 861, 862, 864, 178, 177, 180, 182, 602, 648, 639, 637, 630, 631, 624, 916, 1295, 915, 920, 927, 625, 623, 629, 638, 636, 186, 185, 188, 601, 707, 767, 753, 754, 803, 749, 750, 1331, 748, 783, 838, 827, 801, 763, 752, 766, 771, 191, 193, 600, 851, 881, 888, 901, 918, 914, 155, 154, 150, 157, 932, 622, 620, 621, 917, 900, 887, 880, 895, 599, 905, 195, 198, 199, 201, 203, 772, 773, 793, 1387, 792, 808, 812, 784, 770, 710, 681, 658, 645, 598, 597, 671, 646, 60, 59, 56, 54, 52, 50, 48, 46, 44, 42, 40, 37, 36, 800, 835, 619, 618, 720, 717, 713, 704, 683, 684, 929, 977, 930, 906, 907, 908, 685, 705, 714, 718, 721, 617, 616, 739, 902, 893, 884, 882, 869, 870, 1013, 795, 794, 871, 885, 894, 903, 740, 615, 614, 686, 830, 818, 798, 782, 722, 723, 1043, 724, 693, 694, 692, 725, 799, 819, 833, 687, 613, 612, 663, 745, 732, 728, 697, 664, 665, 1079, 666, 660, 661, 659, 682, 729, 734, 746, 640, 611, 610, 644, 737, 731, 706, 701, 654, 655, 1115, 656, 657, 672, 670, 700, 730, 736, 738, 673, 609, 608, 698, 824, 807, 780, 781, 688, 689, 1151), (1377, 562, 1378), (1376, 562, 1377), (695, 669, 25, 23), (1375, 562, 1376), (1367, 156, 152, 149), (1363, 140, 138), (1373, 138, 133, 130, 1374), (1372, 138, 1373), (147, 144, 141, 146), (1371, 1359, 1372), (1360, 1359, 1371), (376, 1389, 375), (1591, 1570, 1569, 393, 336), (1413, 383, 1414), (1412, 383, 1413), (1066, 1050, 1046, 1067), (1411, 383, 1412), (1203, 1183, 1182, 1204), (1400, 1388, 1391), (1229, 1245, 1244, 1228), (3, 0, 1, 2, 4), (1395, 1398, 1407), (416, 1425, 415), (1103, 1082, 1081, 254, 252), (1449, 423, 1450), (1448, 423, 1449), (1626, 1610, 1606, 1627), (1447, 423, 1448), (1101, 1085, 1086, 1102), (1435, 1424, 1427), (1609, 1625, 1624, 1608), (1621, 1597, 1596, 1616, 1614, 1622), (1432, 1431, 1443), (422, 1461, 431), (1319, 1298, 1297, 568, 569), (1485, 410, 1486), (1484, 410, 1485), (1138, 1122, 1118, 1139), (1483, 410, 1484), (1317, 1301, 1302, 1318), (1472, 1460, 1463), (1301, 1317, 1316, 1300), (1097, 1073, 1072, 1091, 1090, 1098), (1467, 1470, 1479), (382, 1497, 392), (974, 992, 991, 906, 930), (1521, 373, 1522), (1520, 373, 1521), (1174, 1158, 1154, 1175), (1519, 373, 1520), (999, 983, 984, 1000), (1508, 1496, 1499), (1381, 1405, 1404, 1382), (1156, 1172, 1171, 1159, 1163, 1155), (1504, 1503, 1515), (553, 1533, 571), (1001, 980, 979, 309, 238), (1557, 534, 1558), (1556, 534, 1557), (1546, 1528, 1527, 1547), (1555, 534, 1556), (31, 32, 30, 28), (1544, 1532, 1535), (1525, 1549, 1548, 1526), (1405, 1381, 1380, 1399, 1397, 1406), (1540, 1539, 1551), (393, 1569, 394), (1247, 1226, 1225, 241, 285), (1593, 336, 1594), (1592, 336, 1593), (1410, 1394, 1390, 1411), (1591, 336, 1592), (1065, 1049, 1050, 1066), (1580, 1568, 1571), (1393, 1409, 1408, 1392), (1228, 1244, 1243, 1231, 1235, 1227), (1576, 1575, 1587), (574, 1605, 575), (1447, 1426, 1425, 416, 423), (1629, 565, 1630), (1628, 565, 1629), (1102, 1086, 1082, 1103), (1627, 565, 1628), (1445, 1429, 1430, 1446), (1615, 1604, 1607), (1109, 1133, 1132, 1110), (1264, 1280, 1279, 1267, 1271, 1263), (1612, 1611, 1623), (443, 1261, 441), (1627, 1606, 1605, 574, 565), (1285, 450, 1286), (1284, 450, 1285), (960, 945, 944, 964), (1283, 450, 1284), (1173, 1157, 1158, 1174), (1271, 1260, 1263), (1085, 1101, 1100, 1084), (1120, 1136, 1135, 1126, 1128, 1119), (1268, 1267, 1279), (241, 1225, 239), (139, 134, 135, 136, 138), (233, 581, 243, 244, 273, 356, 368, 389, 1414, 383, 376, 375, 357, 355, 204, 202, 200, 197, 196, 500, 497, 491, 474, 488, 495, 518, 547, 570, 1378, 562, 558, 129, 125, 127, 517, 519, 452, 446, 414, 406, 385, 194, 192, 361, 358, 354, 353, 372, 388, 398, 1358, 366, 342, 340, 341, 371, 319, 311, 292, 293, 270, 190, 189, 187, 229, 227, 580, 583, 577, 576, 1322, 569, 568, 566, 567, 582, 548, 549, 551, 511, 505, 184, 183, 181, 179, 487, 482, 477, 471, 467, 468, 1286, 450, 443, 441, 442, 470, 456, 418, 419, 420, 421, 176, 174, 172, 169, 168, 321, 295, 337, 417, 457, 501, 550, 228, 294, 325, 364, 71, 76, 82, 88, 94, 98, 101, 105, 107, 121, 65, 222, 235, 234, 579, 230, 250, 286, 299, 306, 317, 365, 404, 409, 1486, 410, 422, 431, 405, 380, 220, 219, 217, 215, 344, 332, 327, 328, 338, 346, 350, 363, 379, 402, 430, 1450, 423, 416, 415, 400, 378, 212, 210, 207, 206, 288, 259), (1249, 285, 1250), (1248, 285, 1249), (1590, 1574, 1570, 1591), (1247, 285, 1248), (1589, 1573, 1574, 1590), (1235, 1224, 1227), (1049, 1065, 1064, 1048), (995, 971, 970, 989, 987, 996), (1232, 1231, 1243), (453, 1189, 454), (1555, 1534, 1533, 553, 534), (285, 241, 239, 240, 315, 296, 297, 298, 274, 275, 276, 280, 267, 561, 546, 540, 524, 525, 1214, 469, 453, 454, 455, 541, 542, 557, 528, 529, 530, 531, 509, 510, 512, 465, 384, 329, 330, 1178, 277, 278, 281, 279, 386, 387, 478, 479, 480, 451, 444, 447, 448, 424, 339, 290, 258, 257, 1142, 245, 246, 248, 247, 289, 291, 426, 428, 395, 396, 399, 401, 411, 412, 333, 266, 253, 251, 1106, 252, 254, 256, 255, 287, 331, 413, 432, 434, 438, 440, 483, 485, 486, 461, 323, 284, 282, 1070, 283, 324, 326, 322, 390, 460, 514, 515, 516, 535, 537, 538, 539, 559, 545, 522, 459, 458, 1034, 523, 520, 543, 544, 560, 260, 261, 262, 264, 265, 302, 303, 304, 308, 236, 237, 1004, 238, 309, 310, 307, 318, 320, 343, 345, 347, 348, 427, 429, 160, 159, 162, 164, 462, 435, 436, 957, 437, 464, 466, 463, 473, 475, 489, 493, 498, 502, 504, 508, 554, 555, 556, 572, 563, 564, 1630, 565, 574, 575, 573, 584, 578, 231, 232, 242, 249, 263, 300, 301, 305, 314, 351, 334, 335, 1594, 336, 393, 394, 391, 377, 349, 352, 360, 362, 367, 381, 403, 407, 439, 449, 494, 532, 533, 1558, 534, 553, 571, 552, 521, 492, 481, 472, 490, 496, 499, 503, 507, 526, 271, 272, 370, 374, 1522, 373, 382, 392, 369, 359, 224, 222, 65, 79, 97, 112, 119, 122, 123, 62, 61, 66, 75, 81, 86, 90, 93, 536, 513, 484, 433, 408, 397, 425, 445, 476, 506, 527, 268, 269, 295, 321, 316, 313, 312, 1250), (1213, 469, 1214), (1212, 469, 1213), (1554, 1538, 1534, 1555), (1211, 469, 1212), (1553, 1537, 1538, 1554), (1200, 1188, 1191), (1537, 1553, 1552, 1536), (1536, 1552, 1551, 1539, 1544, 1535), (1195, 1198, 1207), (278, 1153, 281), (1355, 1334, 1333, 342, 366), (1177, 277, 1178), (1176, 277, 1177), (1000, 984, 980, 1001), (1175, 277, 1176), (1517, 1501, 1502, 1518), (1163, 1152, 1155), (983, 999, 998, 982), (1477, 1453, 1452, 1471, 1469, 1478), (1160, 1159, 1171), (246, 1117, 248), (1483, 1462, 1461, 422, 410), (1141, 245, 1142), (1140, 245, 1141), (1618, 1600, 1599, 1619), (1139, 245, 1140), (952, 937, 936, 953), (1128, 1116, 1119), (971, 995, 994, 972), (1464, 1480, 1479, 1470, 1472, 1463), (1123, 1126, 1135), (254, 1081, 256), (1184, 1202, 1201, 817, 791), (1105, 252, 1106), (1104, 252, 1105), (1282, 1266, 1262, 1283), (1103, 252, 1104), (1281, 1265, 1266, 1282), (1092, 1080, 1083), (1429, 1445, 1444, 1428), (1428, 1444, 1443, 1431, 1435, 1427), (1088, 1087, 1099), (324, 1045, 326), (1411, 1390, 1389, 376, 383), (1069, 283, 1070), (1068, 283, 1069), (1346, 1328, 1327, 1347), (1067, 283, 1068), (1409, 1393, 1394, 1410), (1056, 1044, 1047), (1465, 1481, 1480, 1464), (1392, 1408, 1407, 1398, 1400, 1391), (1051, 1054, 1063), (1363, 139, 140), (1012, 1021, 795, 1013), (1565, 1566, 1567, 834, 1559, 1560, 1561, 1562, 1563, 1564), (1011, 1022, 1021, 1012), (1009, 1023, 1022, 1010), (1010, 1022, 1011), (1347, 1327, 1326, 1348), (932, 157, 158), (1025, 1024, 1008, 1007), (1672, 1670, 111, 113), (309, 979, 310), (1175, 1154, 1153, 278, 277), (1003, 238, 1004), (1002, 238, 1003), (1354, 1338, 1334, 1355), (1001, 238, 1002), (1353, 1337, 1338, 1354), (990, 978, 981), (1501, 1517, 1516, 1500), (1336, 1352, 1351, 1342, 1344, 1335), (985, 988, 997), (966, 941, 940), (1084, 1100, 1099, 1087, 1092, 1083), (961, 968, 958), (1453, 1477, 1476, 1454), (1311, 1291, 1290, 1312), (1474, 1456, 1455, 1475), (849, 946, 945), (849, 947, 946), (849, 948, 947), (1076, 1094, 1093, 660, 666), (810, 809, 959), (464, 933, 466), (1139, 1118, 1117, 246, 245), (956, 437, 957), (955, 437, 956), (1318, 1302, 1298, 1319), (954, 437, 955), (1481, 1465, 1466, 1482), (965, 935, 939), (1121, 1137, 1136, 1120), (1300, 1316, 1315, 1306, 1308, 1299), (949, 967, 950), (530, 529, 733, 606), (411, 401, 640, 746), (554, 508, 667, 647), (990, 988, 985, 986, 987, 989, 969, 978), (360, 352, 756, 768), (867, 868, 498, 493), (1400, 1398, 1395, 1396, 1397, 1399, 1379, 1388), (550, 501, 1631, 1632), (650, 503, 499, 592), (489, 475, 860, 865), (176, 421, 603, 175), (891, 557, 542, 878), (1360, 518, 917, 1361), (686, 614, 535, 516), (1540, 494, 899, 1541), (663, 434, 432, 745), (311, 319, 754, 753), (86, 81, 84, 87), (899, 494, 449, 886), (851, 600, 385, 406), (399, 396, 610, 611), (737, 428, 426, 731), (764, 306, 299, 759), (559, 539, 903, 894), (1026, 1006, 1005, 226), (19, 17, 822), (100, 1668, 1667, 92), (1169, 1170, 1161, 727, 1165, 1166, 1167, 1168), (1657, 1667, 1668), (1015, 1033, 1032, 1016), (23, 21, 695), (1659, 671, 741, 2, 1, 1661), (1666, 1665, 80, 92), (1669, 1, 0, 109), (18, 19, 21, 20), (1662, 1672, 1674), (108, 103, 85, 104, 33), (1662, 1674, 1675), (108, 1673, 1671, 103), (1544, 1539, 1540, 1541, 1542, 1543, 1523, 1532), (29, 27, 669), (233, 259, 702, 597, 598), (27, 25, 669), (1032, 1031, 1016), (1573, 1589, 1588, 1572), (1663, 1676, 1677), (34, 889, 835, 1658, 1660), (1657, 1656, 1665, 1666, 1667), (700, 290, 339, 730), (10, 8, 668), (1664, 1678, 1679), (16, 14, 651), (1656, 1680, 1665), (12, 14, 11, 9), (65, 121, 0, 3, 5), (124, 1678, 1677, 120), (25, 27, 24, 22), (20, 21, 23, 22), (92, 1667, 1666), (138, 1372, 1359, 1363), (67, 70, 68, 69, 80), (14, 12, 10, 668, 651), (108, 33, 34, 1673), (116, 1676, 1675)])
me_model.materials.append(mat_material)
me_model.use_remesh_preserve_volume = False
me_model.use_remesh_preserve_attributes = False
me_model.use_mirror_vertex_groups = False
me_model.update()

# ---- objects
ob_model = bpy.data.objects.new('Model', me_model)
ob_camera = bpy.data.objects.new('Camera', cam_camera)

# ---- transforms, parenting, visibility, modifiers, constraints
ob_model.location = (0.0, 0.0, 0.0)
ob_model.lineart.crease_threshold = 0.0
ob_camera.location = (7.481, -6.508, 5.344)
ob_camera.rotation_euler = (1.109, 0.01082, 0.8149)
ob_camera.lock_rotations_4d = False
ob_camera.empty_display_type = 'ARROWS'
ob_camera.color = (0.0, 0.0, 0.0, 0.0)
ob_camera.display_type = 'WIRE'
ob_camera.lineart.crease_threshold = 0.0

# ---- collection membership
col_collection_1.objects.link(ob_model)
col_collection_1.objects.link(ob_camera)

# ---- scene / render settings (as saved in the file)
scene.camera = ob_camera
scene.frame_start = 1; scene.frame_end = 250; scene.frame_set(1)
scene.render.engine = 'BLENDER_EEVEE_NEXT'
scene.render.resolution_percentage = 50
scene.render.dither_intensity = 0.0
scene.cycles.use_denoising = False
scene.cycles.samples = 10
scene.cycles.sampling_pattern = 'TABULATED_SOBOL'
scene.cycles.light_sampling_threshold = 0.0
scene.cycles.use_adaptive_sampling = False
scene.cycles.use_light_tree = False
scene.cycles.blur_glossy = 0.0
scene.cycles.pixel_filter_type = 'GAUSSIAN'
scene.cycles.sample_clamp_indirect = 0.0
scene.view_settings.view_transform = 'Raw'
bpy.context.view_layer.update()

# ---- added for rendering (the .blend has no usable light): sun
light_auto_sun = bpy.data.lights.new('AutoSun', 'SUN')
light_auto_sun.energy = 3.0
light_auto_sun.angle = 0.0523599
ob_auto_sun = bpy.data.objects.new('AutoSun', light_auto_sun)
scene.collection.objects.link(ob_auto_sun)
ob_auto_sun.rotation_euler = (0.872665, 0.174533, 0.523599)
bpy.context.view_layer.update()
